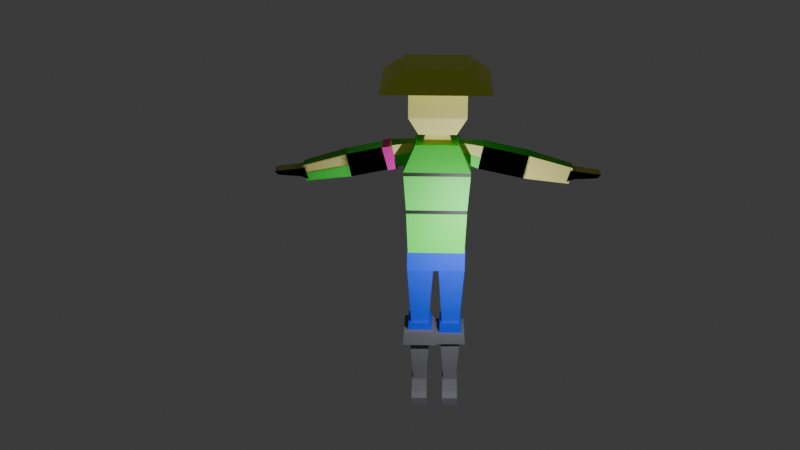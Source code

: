 # Source: CgaracterPoly.blend  (saved by Blender 4.0.36; exported with 4.5.12 LTS)
import bpy
from mathutils import Matrix  # noqa: F401  (used for matrix-valued properties, if any)

bpy.ops.wm.read_factory_settings(use_empty=True)
scene = bpy.context.scene
scene.name = 'Scene'

# ---- collections
col_collection = bpy.data.collections.new('Collection'); scene.collection.children.link(col_collection)

# ---- materials (node trees are filled in below, after node groups)
mat_main = bpy.data.materials.new('Main')
mat_main.use_transparent_shadow = False
mat_pantalon_002 = bpy.data.materials.new('Pantalon.002')
mat_pantalon_002.use_transparent_shadow = False
mat_jacket = bpy.data.materials.new('Jacket')
mat_jacket.use_transparent_shadow = False
mat_pelo = bpy.data.materials.new('Pelo')
mat_pelo.use_transparent_shadow = False
mat_sombrero = bpy.data.materials.new('Sombrero')
mat_sombrero.use_transparent_shadow = False
mat_botas = bpy.data.materials.new('Botas')
mat_botas.use_transparent_shadow = False
mat_cinta = bpy.data.materials.new('Cinta')
mat_cinta.use_transparent_shadow = False

# ---- material node trees
mat_main.use_nodes = True; mat_main.node_tree.nodes.clear()
_N = mat_main.node_tree.nodes; _L = mat_main.node_tree.links
n0 = _N.new('ShaderNodeBsdfPrincipled'); n0.name = 'BSDF Principista'; n0.location = (10, 300)
n0.inputs[0].default_value = (0.8012, 0.7729, 0.2539, 1.0)
n0.inputs[3].default_value = 1.45
n1 = _N.new('ShaderNodeOutputMaterial'); n1.name = 'Material'; n1.location = (300, 300)
_L.new(n0.outputs[0], n1.inputs[0])
n1.is_active_output = True
mat_pantalon_002.use_nodes = True; mat_pantalon_002.node_tree.nodes.clear()
_N = mat_pantalon_002.node_tree.nodes; _L = mat_pantalon_002.node_tree.links
n0 = _N.new('ShaderNodeBsdfPrincipled'); n0.name = 'BSDF Principista'; n0.location = (10, 300)
n0.inputs[0].default_value = (0.00864, 0.07064, 0.8006, 1.0)
n0.inputs[3].default_value = 1.45
n1 = _N.new('ShaderNodeOutputMaterial'); n1.name = 'Material'; n1.location = (300, 300)
_L.new(n0.outputs[0], n1.inputs[0])
n1.is_active_output = True
mat_jacket.use_nodes = True; mat_jacket.node_tree.nodes.clear()
_N = mat_jacket.node_tree.nodes; _L = mat_jacket.node_tree.links
n0 = _N.new('ShaderNodeBsdfPrincipled'); n0.name = 'BSDF Principista'; n0.location = (10, 300)
n0.inputs[0].default_value = (0.06506, 0.8005, 0.06897, 1.0)
n0.inputs[3].default_value = 1.45
n1 = _N.new('ShaderNodeOutputMaterial'); n1.name = 'Material'; n1.location = (300, 300)
_L.new(n0.outputs[0], n1.inputs[0])
n1.is_active_output = True
mat_pelo.use_nodes = True; mat_pelo.node_tree.nodes.clear()
_N = mat_pelo.node_tree.nodes; _L = mat_pelo.node_tree.links
n0 = _N.new('ShaderNodeBsdfPrincipled'); n0.name = 'BSDF Principista'; n0.location = (10, 300)
n0.inputs[0].default_value = (0.0, 0.0, 0.0, 1.0)
n0.inputs[3].default_value = 1.45
n1 = _N.new('ShaderNodeOutputMaterial'); n1.name = 'Material'; n1.location = (300, 300)
_L.new(n0.outputs[0], n1.inputs[0])
n1.is_active_output = True
mat_sombrero.use_nodes = True; mat_sombrero.node_tree.nodes.clear()
_N = mat_sombrero.node_tree.nodes; _L = mat_sombrero.node_tree.links
n0 = _N.new('ShaderNodeBsdfPrincipled'); n0.name = 'BSDF Principista'; n0.location = (10, 300)
n0.inputs[0].default_value = (0.8964, 1.0, 0.0953, 1.0)
n0.inputs[3].default_value = 1.45
n1 = _N.new('ShaderNodeOutputMaterial'); n1.name = 'Material'; n1.location = (300, 300)
_L.new(n0.outputs[0], n1.inputs[0])
n1.is_active_output = True
mat_botas.use_nodes = True; mat_botas.node_tree.nodes.clear()
_N = mat_botas.node_tree.nodes; _L = mat_botas.node_tree.links
n0 = _N.new('ShaderNodeBsdfPrincipled'); n0.name = 'BSDF Principista'; n0.location = (10, 300)
n0.inputs[0].default_value = (0.1688, 0.173, 0.1986, 1.0)
n0.inputs[3].default_value = 1.45
n1 = _N.new('ShaderNodeOutputMaterial'); n1.name = 'Material'; n1.location = (300, 300)
_L.new(n0.outputs[0], n1.inputs[0])
n1.is_active_output = True
mat_cinta.use_nodes = True; mat_cinta.node_tree.nodes.clear()
_N = mat_cinta.node_tree.nodes; _L = mat_cinta.node_tree.links
n0 = _N.new('ShaderNodeBsdfPrincipled'); n0.name = 'BSDF Principista'; n0.location = (10, 300)
n0.inputs[0].default_value = (0.8026, 0.008655, 0.4529, 1.0)
n0.inputs[3].default_value = 1.45
n1 = _N.new('ShaderNodeOutputMaterial'); n1.name = 'Material'; n1.location = (300, 300)
_L.new(n0.outputs[0], n1.inputs[0])
n1.is_active_output = True

# ---- world
world_world = bpy.data.worlds.new('World'); scene.world = world_world
world_world.use_nodes = True; world_world.node_tree.nodes.clear()
_N = world_world.node_tree.nodes; _L = world_world.node_tree.links
n0 = _N.new('ShaderNodeOutputWorld'); n0.name = 'World Output'; n0.location = (300, 300)
n1 = _N.new('ShaderNodeBackground'); n1.name = 'Background'; n1.location = (10, 300)
n1.inputs[0].default_value = (0.05088, 0.05088, 0.05088, 1.0)
_L.new(n1.outputs[0], n0.inputs[0])
n0.is_active_output = True
world_world.color = (0.05088, 0.05088, 0.05088)
world_world.use_sun_shadow = False
world_world.sun_shadow_jitter_overblur = 0.0

# ---- cameras
cam_c_mara = bpy.data.cameras.new('Cámara')

# ---- lights
light_light = bpy.data.lights.new('Light', 'POINT')
light_light.transmission_factor = 0.0
light_light.use_soft_falloff = False
light_light.energy = 1000.0
light_light.shadow_soft_size = 0.1
light_light.shadow_maximum_resolution = 0.006
light_light.use_absolute_resolution = True

# ---- meshes
me_cube = bpy.data.meshes.new('Cube')
me_cube.from_pydata([(0.5999, 0.6509, 1.141), (0.77, 0.8567, -1.141), (0.5999, -0.6509, 1.141), (0.77, -0.8567, -1.141), (-0.5999, 0.6509, 1.141), (-0.77, 0.8567, -1.141), (-0.5999, -0.6509, 1.141), (-0.77, -0.8567, -1.141), (0.9071, 1.0, 0.6282), (0.8162, 0.9148, -0.1966), (-0.8162, -0.9148, -0.1966), (-0.9071, -1.0, 0.6282), (0.9071, -1.0, 0.6282), (0.8162, -0.9148, -0.1966), (-0.9071, 1.0, 0.6282), (-0.8162, 0.9148, -0.1966), (-0.77, 0.0, -1.141), (0.5999, 0.0, 1.141), (-0.5999, 0.0, 1.141), (0.77, 0.0, -1.141), (0.8162, 0.0, -0.1966), (0.9071, 0.0, 0.6282), (-0.8162, 0.0, -0.1966), (-0.9071, 0.0, 0.6282), (0.2567, 0.8567, -1.141), (-0.2567, 0.8567, -1.141), (0.2, -0.6509, 1.141), (-0.2, -0.6509, 1.141), (-0.2567, -0.8567, -1.141), (0.2567, -0.8567, -1.141), (-0.2, 0.6509, 1.141), (0.2, 0.6509, 1.141), (-0.2721, 0.9148, -0.1966), (0.2721, 0.9148, -0.1966), (-0.3024, 1.0, 0.6282), (0.3024, 1.0, 0.6282), (0.2721, -0.9148, -0.1966), (-0.2721, -0.9148, -0.1966), (0.3024, -1.0, 0.6282), (-0.3024, -1.0, 0.6282), (0.2567, 0.0, -1.141), (-0.2567, 0.0, -1.141), (-0.2, 0.0, 1.141), (0.2, 0.0, 1.141), (0.2042, -0.5892, 0.7561), (0.2671, -3.939, 0.2907), (0.2042, -0.7039, 1.122), (0.2671, -4.043, 0.6235), (-0.2042, -0.5892, 0.7561), (-0.2671, -3.939, 0.2907), (-0.2042, -0.7039, 1.122), (-0.2671, -4.043, 0.6235), (0.3538, -1.219, 0.6084), (0.3538, -2.564, 0.4145), (-0.3538, -2.713, 0.8896), (-0.3538, -1.368, 1.083), (0.3538, -1.368, 1.083), (0.3538, -2.713, 0.8896), (-0.3538, -1.219, 0.6084), (-0.3538, -2.564, 0.4145), (-0.2671, -3.991, 0.4571), (0.2042, -0.6466, 0.9391), (-0.2042, -0.6466, 0.9391), (0.2671, -3.991, 0.4571), (0.3538, -2.638, 0.652), (0.3538, -1.293, 0.8459), (-0.3538, -2.638, 0.652), (-0.3538, -1.293, 0.8459), (0.08902, -3.939, 0.2907), (-0.08902, -3.939, 0.2907), (0.06805, -0.7039, 1.122), (-0.06805, -0.7039, 1.122), (-0.08902, -4.043, 0.6235), (0.08902, -4.043, 0.6235), (-0.06805, -0.5892, 0.7561), (0.06805, -0.5892, 0.7561), (-0.1179, -2.564, 0.4145), (0.1179, -2.564, 0.4145), (-0.1179, -1.219, 0.6084), (0.1179, -1.219, 0.6084), (0.1179, -2.713, 0.8896), (-0.1179, -2.713, 0.8896), (0.1179, -1.368, 1.083), (-0.1179, -1.368, 1.083), (0.08902, -3.991, 0.4571), (-0.08902, -3.991, 0.4571), (-0.06805, -0.6466, 0.9391), (0.06805, -0.6466, 0.9391), (-0.2755, -4.784, 0.4173), (-0.2755, -4.889, 0.4868), (-0.2755, -3.864, 0.3293), (-0.2755, -3.969, 0.5709), (0.2755, -4.784, 0.4173), (0.2755, -4.889, 0.4868), (0.2755, -3.864, 0.3293), (0.2755, -3.969, 0.5709), (-0.2755, -4.103, 0.3909), (-0.2755, -4.208, 0.5491), (0.2755, -4.103, 0.3909), (0.2755, -4.208, 0.5491), (-0.2755, -4.37, 0.3978), (0.2755, -4.475, 0.5247), (-0.2755, -4.475, 0.5247), (0.2755, -4.37, 0.3978), (0.1377, -3.864, 0.3293), (0.0, -3.864, 0.3293), (-0.1377, -3.864, 0.3293), (-0.1377, -3.969, 0.5709), (0.0, -3.969, 0.5709), (0.1377, -3.969, 0.5709), (-0.1377, -4.784, 0.4173), (0.0, -4.784, 0.4173), (0.1377, -4.784, 0.4173), (0.1377, -4.889, 0.4868), (0.0, -4.889, 0.4868), (-0.1377, -4.889, 0.4868), (-0.1377, -4.208, 0.5491), (0.0, -4.208, 0.5491), (0.1377, -4.208, 0.5491), (0.1377, -4.103, 0.3909), (0.0, -4.103, 0.3909), (-0.1377, -4.103, 0.3909), (-0.1377, -4.475, 0.5247), (0.0, -4.475, 0.5247), (0.1377, -4.475, 0.5247), (0.1377, -4.37, 0.3978), (0.0, -4.37, 0.3978), (-0.1377, -4.37, 0.3978), (-0.2042, -0.5892, 0.7561), (-0.2671, -3.939, 0.2907), (-0.2042, -0.7039, 1.122), (-0.2671, -4.043, 0.6235), (0.2042, -0.5892, 0.7561), (0.2671, -3.939, 0.2907), (0.2042, -0.7039, 1.122), (0.2671, -4.043, 0.6235), (-0.3538, -1.219, 0.6084), (-0.3538, -2.564, 0.4145), (0.3538, -2.713, 0.8896), (0.3538, -1.368, 1.083), (-0.3538, -1.368, 1.083), (-0.3538, -2.713, 0.8896), (0.3538, -1.219, 0.6084), (0.3538, -2.564, 0.4145), (0.2671, -3.991, 0.4571), (-0.2042, -0.6466, 0.9391), (0.2042, -0.6466, 0.9391), (-0.2671, -3.991, 0.4571), (-0.3538, -2.638, 0.652), (-0.3538, -1.293, 0.8459), (0.3538, -2.638, 0.652), (0.3538, -1.293, 0.8459), (-0.08902, -3.939, 0.2907), (0.08902, -3.939, 0.2907), (-0.06805, -0.7039, 1.122), (0.06805, -0.7039, 1.122), (0.08902, -4.043, 0.6235), (-0.08902, -4.043, 0.6235), (0.06805, -0.5892, 0.7561), (-0.06805, -0.5892, 0.7561), (0.1179, -2.564, 0.4145), (-0.1179, -2.564, 0.4145), (0.1179, -1.219, 0.6084), (-0.1179, -1.219, 0.6084), (-0.1179, -2.713, 0.8896), (0.1179, -2.713, 0.8896), (-0.1179, -1.368, 1.083), (0.1179, -1.368, 1.083), (-0.08902, -3.991, 0.4571), (0.08902, -3.991, 0.4571), (0.06805, -0.6466, 0.9391), (-0.06805, -0.6466, 0.9391), (0.2755, -4.784, 0.4173), (0.2755, -4.889, 0.4868), (0.2755, -3.864, 0.3293), (0.2755, -3.969, 0.5709), (-0.2755, -4.784, 0.4173), (-0.2755, -4.889, 0.4868), (-0.2755, -3.864, 0.3293), (-0.2755, -3.969, 0.5709), (0.2755, -4.103, 0.3909), (0.2755, -4.208, 0.5491), (-0.2755, -4.103, 0.3909), (-0.2755, -4.208, 0.5491), (0.2755, -4.37, 0.3978), (-0.2755, -4.475, 0.5247), (0.2755, -4.475, 0.5247), (-0.2755, -4.37, 0.3978), (-0.1377, -3.864, 0.3293), (0.1377, -3.864, 0.3293), (0.1377, -3.969, 0.5709), (-0.1377, -3.969, 0.5709), (0.1377, -4.784, 0.4173), (-0.1377, -4.784, 0.4173), (-0.1377, -4.889, 0.4868), (0.1377, -4.889, 0.4868), (0.1377, -4.208, 0.5491), (-0.1377, -4.208, 0.5491), (-0.1377, -4.103, 0.3909), (0.1377, -4.103, 0.3909), (0.1377, -4.475, 0.5247), (-0.1377, -4.475, 0.5247), (-0.1377, -4.37, 0.3978), (0.1377, -4.37, 0.3978), (0.2042, 0.5892, 0.7561), (0.2671, 3.939, 0.2907), (0.2042, 0.7039, 1.122), (0.2671, 4.043, 0.6235), (-0.2042, 0.5892, 0.7561), (-0.2671, 3.939, 0.2907), (-0.2042, 0.7039, 1.122), (-0.2671, 4.043, 0.6235), (0.3538, 1.219, 0.6084), (0.3538, 2.564, 0.4145), (-0.3538, 2.713, 0.8896), (-0.3538, 1.368, 1.083), (0.3538, 1.368, 1.083), (0.3538, 2.713, 0.8896), (-0.3538, 1.219, 0.6084), (-0.3538, 2.564, 0.4145), (-0.2671, 3.991, 0.4571), (0.2042, 0.6466, 0.9391), (-0.2042, 0.6466, 0.9391), (0.2671, 3.991, 0.4571), (0.3538, 2.638, 0.652), (0.3538, 1.293, 0.8459), (-0.3538, 2.638, 0.652), (-0.3538, 1.293, 0.8459), (0.08902, 3.939, 0.2907), (-0.08902, 3.939, 0.2907), (0.06805, 0.7039, 1.122), (-0.06805, 0.7039, 1.122), (-0.08902, 4.043, 0.6235), (0.08902, 4.043, 0.6235), (-0.06805, 0.5892, 0.7561), (0.06805, 0.5892, 0.7561), (-0.1179, 2.564, 0.4145), (0.1179, 2.564, 0.4145), (-0.1179, 1.219, 0.6084), (0.1179, 1.219, 0.6084), (0.1179, 2.713, 0.8896), (-0.1179, 2.713, 0.8896), (0.1179, 1.368, 1.083), (-0.1179, 1.368, 1.083), (0.08902, 3.991, 0.4571), (-0.08902, 3.991, 0.4571), (-0.06805, 0.6466, 0.9391), (0.06805, 0.6466, 0.9391), (-0.2755, 4.784, 0.4173), (-0.2755, 4.889, 0.4868), (-0.2755, 3.864, 0.3293), (-0.2755, 3.969, 0.5709), (0.2755, 4.784, 0.4173), (0.2755, 4.889, 0.4868), (0.2755, 3.864, 0.3293), (0.2755, 3.969, 0.5709), (-0.2755, 4.103, 0.3909), (-0.2755, 4.208, 0.5491), (0.2755, 4.103, 0.3909), (0.2755, 4.208, 0.5491), (-0.2755, 4.37, 0.3978), (0.2755, 4.475, 0.5247), (-0.2755, 4.475, 0.5247), (0.2755, 4.37, 0.3978), (0.1377, 3.864, 0.3293), (0.0, 3.864, 0.3293), (-0.1377, 3.864, 0.3293), (-0.1377, 3.969, 0.5709), (0.0, 3.969, 0.5709), (0.1377, 3.969, 0.5709), (-0.1377, 4.784, 0.4173), (0.0, 4.784, 0.4173), (0.1377, 4.784, 0.4173), (0.1377, 4.889, 0.4868), (0.0, 4.889, 0.4868), (-0.1377, 4.889, 0.4868), (-0.1377, 4.208, 0.5491), (0.0, 4.208, 0.5491), (0.1377, 4.208, 0.5491), (0.1377, 4.103, 0.3909), (0.0, 4.103, 0.3909), (-0.1377, 4.103, 0.3909), (-0.1377, 4.475, 0.5247), (0.0, 4.475, 0.5247), (0.1377, 4.475, 0.5247), (0.1377, 4.37, 0.3978), (0.0, 4.37, 0.3978), (-0.1377, 4.37, 0.3978), (-0.2042, 0.5892, 0.7561), (-0.267, 3.939, 0.2907), (-0.2042, 0.7039, 1.122), (-0.267, 4.043, 0.6235), (0.2042, 0.5892, 0.7561), (0.267, 3.939, 0.2907), (0.2042, 0.7039, 1.122), (0.267, 4.043, 0.6235), (-0.3538, 1.219, 0.6084), (-0.3538, 2.564, 0.4145), (0.3538, 2.713, 0.8896), (0.3538, 1.368, 1.083), (-0.3538, 1.368, 1.083), (-0.3538, 2.713, 0.8896), (0.3538, 1.219, 0.6084), (0.3538, 2.564, 0.4145), (0.267, 3.991, 0.4571), (-0.2042, 0.6466, 0.9391), (0.2042, 0.6466, 0.9391), (-0.267, 3.991, 0.4571), (-0.3538, 2.638, 0.652), (-0.3538, 1.293, 0.8459), (0.3538, 2.638, 0.652), (0.3538, 1.293, 0.8459), (-0.08902, 3.939, 0.2907), (0.08902, 3.939, 0.2907), (-0.06805, 0.7039, 1.122), (0.06805, 0.7039, 1.122), (0.08902, 4.043, 0.6235), (-0.08902, 4.043, 0.6235), (0.06805, 0.5892, 0.7561), (-0.06805, 0.5892, 0.7561), (0.1179, 2.564, 0.4145), (-0.1179, 2.564, 0.4145), (0.1179, 1.219, 0.6084), (-0.1179, 1.219, 0.6084), (-0.1179, 2.713, 0.8896), (0.1179, 2.713, 0.8896), (-0.1179, 1.368, 1.083), (0.1179, 1.368, 1.083), (-0.08902, 3.991, 0.4571), (0.08902, 3.991, 0.4571), (0.06805, 0.6466, 0.9391), (-0.06805, 0.6466, 0.9391), (0.2755, 4.784, 0.4173), (0.2755, 4.889, 0.4868), (0.2755, 3.864, 0.3293), (0.2755, 3.969, 0.5709), (-0.2755, 4.784, 0.4173), (-0.2755, 4.889, 0.4868), (-0.2755, 3.864, 0.3293), (-0.2755, 3.969, 0.5709), (0.2755, 4.103, 0.3909), (0.2755, 4.208, 0.5491), (-0.2755, 4.103, 0.3909), (-0.2755, 4.208, 0.5491), (0.2755, 4.37, 0.3978), (-0.2755, 4.475, 0.5247), (0.2755, 4.475, 0.5247), (-0.2755, 4.37, 0.3978), (-0.1377, 3.864, 0.3293), (0.1377, 3.864, 0.3293), (0.1377, 3.969, 0.5709), (-0.1377, 3.969, 0.5709), (0.1377, 4.784, 0.4173), (-0.1377, 4.784, 0.4173), (-0.1377, 4.889, 0.4868), (0.1377, 4.889, 0.4868), (0.1377, 4.208, 0.5491), (-0.1377, 4.208, 0.5491), (-0.1377, 4.103, 0.3909), (0.1377, 4.103, 0.3909), (0.1377, 4.475, 0.5247), (-0.1377, 4.475, 0.5247), (-0.1377, 4.37, 0.3978), (0.1377, 4.37, 0.3978), (0.5445, -0.07408, -1.533), (0.2391, -0.2875, -4.291), (0.5445, -0.8903, -1.533), (0.2391, -0.6769, -4.291), (-0.5445, -0.07408, -1.533), (-0.2391, -0.2875, -4.291), (-0.5445, -0.8903, -1.533), (-0.2391, -0.6769, -4.291), (0.3664, -0.2075, -2.853), (0.3052, -0.1758, -3.349), (-0.4298, -0.7886, -3.349), (-0.3664, -0.7568, -2.853), (0.3664, -0.7568, -2.853), (0.3052, -0.7886, -3.349), (-0.3664, -0.2075, -2.853), (-0.4298, -0.1758, -3.349), (-0.2391, -0.4822, -4.291), (0.5445, -0.4822, -1.533), (-0.5445, -0.4822, -1.533), (0.2391, -0.4822, -4.291), (0.3052, -0.4822, -3.349), (0.3664, -0.4822, -2.853), (-0.4298, -0.4822, -3.349), (-0.3664, -0.4822, -2.853), (0.05232, -0.7212, -4.576), (0.05232, -0.7212, -4.252), (0.05232, -0.2431, -4.576), (0.05232, -0.2431, -4.252), (1.174, -0.7212, -4.576), (0.8861, -0.7212, -4.346), (1.174, -0.2431, -4.576), (0.8861, -0.2431, -4.346), (0.8324, -0.2431, -4.576), (0.8324, -0.2431, -4.346), (0.8324, -0.7212, -4.576), (0.8324, -0.7212, -4.346), (0.05232, -0.7212, -4.414), (0.05232, -0.2431, -4.414), (1.174, -0.2431, -4.414), (1.174, -0.7212, -4.414), (0.8324, -0.7212, -4.414), (0.8324, -0.2431, -4.414), (-0.2567, -0.7212, -4.576), (-0.2567, -0.7212, -4.252), (-0.2567, -0.2431, -4.576), (-0.2567, -0.2431, -4.252), (0.2567, -0.7212, -4.576), (0.2567, -0.7212, -4.252), (0.2567, -0.2431, -4.576), (0.2567, -0.2431, -4.252), (0.5445, 0.07408, -1.533), (0.2391, 0.2875, -4.291), (0.5445, 0.8903, -1.533), (0.2391, 0.6769, -4.291), (-0.5445, 0.07408, -1.533), (-0.2391, 0.2875, -4.291), (-0.5445, 0.8903, -1.533), (-0.2391, 0.6769, -4.291), (0.3664, 0.2075, -2.853), (0.3052, 0.1758, -3.349), (-0.4298, 0.7886, -3.349), (-0.3664, 0.7568, -2.853), (0.3664, 0.7568, -2.853), (0.3052, 0.7886, -3.349), (-0.3664, 0.2075, -2.853), (-0.4298, 0.1758, -3.349), (-0.2391, 0.4822, -4.291), (0.5445, 0.4822, -1.533), (-0.5445, 0.4822, -1.533), (0.2391, 0.4822, -4.291), (0.3052, 0.4822, -3.349), (0.3664, 0.4822, -2.853), (-0.4298, 0.4822, -3.349), (-0.3664, 0.4822, -2.853), (0.05232, 0.7212, -4.576), (0.05232, 0.7212, -4.252), (0.05232, 0.2431, -4.576), (0.05232, 0.2431, -4.252), (1.174, 0.7212, -4.576), (0.8861, 0.7212, -4.346), (1.174, 0.2431, -4.576), (0.8861, 0.2431, -4.346), (0.8324, 0.2431, -4.576), (0.8324, 0.2431, -4.346), (0.8324, 0.7212, -4.576), (0.8324, 0.7212, -4.346), (0.05232, 0.7212, -4.414), (0.05232, 0.2431, -4.414), (1.174, 0.2431, -4.414), (1.174, 0.7212, -4.414), (0.8324, 0.7212, -4.414), (0.8324, 0.2431, -4.414), (-0.2567, 0.7212, -4.576), (-0.2567, 0.7212, -4.252), (-0.2567, 0.2431, -4.576), (-0.2567, 0.2431, -4.252), (0.2567, 0.7212, -4.576), (0.2567, 0.7212, -4.252), (0.2567, 0.2431, -4.576), (0.2567, 0.2431, -4.252), (-0.6807, -0.8836, -1.572), (-0.6807, -0.8836, -1.101), (-0.6807, 0.8836, -1.572), (-0.6807, 0.8836, -1.101), (0.6807, -0.8836, -1.572), (0.6807, -0.8836, -1.101), (0.6807, 0.8836, -1.572), (0.6807, 0.8836, -1.101), (-0.6807, 0.0, -1.572), (-0.6807, 0.0, -1.101), (0.6807, 0.0, -1.572), (0.6807, 0.0, -1.101), (-0.6807, -0.8836, -1.337), (-0.6807, 0.8836, -1.337), (0.6807, 0.8836, -1.337), (0.6807, -0.8836, -1.337), (0.6807, 0.0, -1.337), (-0.6807, 0.0, -1.337), (0.0, 0.8836, -1.572), (0.0, 0.8836, -1.101), (0.0, -0.8836, -1.572), (0.0, -0.8836, -1.101), (0.0, 0.0, -1.101), (0.0, 0.0, -1.572), (0.0, -0.8836, -1.337), (0.0, 0.8836, -1.337), (-0.5071, -0.4723, 1.052), (-0.3664, -0.3412, 1.359), (-0.5071, 0.4723, 1.052), (-0.3664, 0.3412, 1.359), (0.5071, -0.4723, 1.052), (0.3664, -0.3412, 1.359), (0.5071, 0.4723, 1.052), (0.3664, 0.3412, 1.359), (0.6609, 0.6155, 2.594), (0.6022, 0.5608, 1.364), (-1.176, -1.053, 2.72), (0.6022, -0.5608, 1.364), (0.5834, 0.5375, 2.72), (-0.6022, 0.5608, 1.364), (0.2029, 0.5375, 2.72), (-0.6022, -0.5608, 1.364), (0.9176, 0.8546, 2.332), (0.9176, 0.8546, 2.042), (0.9176, 0.8546, 1.752), (-0.9176, -0.8546, 1.752), (-0.9176, -0.8546, 2.332), (0.9176, -0.8546, 2.332), (0.9176, -0.8546, 2.042), (0.9176, -0.8546, 1.752), (-0.9176, 0.8546, 2.332), (-0.9176, 0.8546, 2.042), (-0.9176, 0.8546, 1.752), (-0.6022, 0.0, 1.364), (0.6609, 0.0, 2.594), (-0.5581, 0.5375, 2.72), (0.6022, 0.0, 1.364), (0.9176, 1.21e-09, 1.752), (0.9176, 1.21e-09, 2.042), (0.9176, 1.21e-09, 2.332), (-0.9176, 1.21e-09, 1.752), (-0.9176, 1.21e-09, 2.042), (-0.9176, 1.21e-09, 2.332), (0.2007, 0.5608, 1.364), (-0.2007, 0.5608, 1.364), (-0.5581, 0.00589, 2.72), (0.5834, -0.5257, 2.72), (-0.2007, -0.5608, 1.364), (0.2007, -0.5608, 1.364), (0.5834, 0.00589, 2.72), (-0.5581, -0.5257, 2.72), (-0.3059, 0.8546, 1.752), (0.3059, 0.8546, 1.752), (-0.3059, 0.8546, 2.042), (0.3059, 0.8546, 2.042), (-0.3059, 0.8546, 2.332), (0.3059, 0.8546, 2.332), (0.3059, -0.8546, 1.752), (-0.3059, -0.8546, 1.752), (0.3059, -0.8546, 2.042), (0.3059, -0.8546, 2.332), (-0.3059, -0.8546, 2.332), (0.2007, 0.0, 1.364), (-0.2007, 0.0, 1.364), (-0.1776, -0.5257, 2.72), (-0.4519, -1.053, 2.72), (0.6609, 0.6155, 2.594), (0.9176, 0.8546, 2.332), (0.6609, 0.0, 2.594), (0.9176, 1.21e-09, 2.332), (-1.865, -1.681, 2.332), (-1.376, -1.226, 2.594), (-0.5379, -1.226, 2.594), (1.139, -0.05529, 2.594), (1.139, -1.226, 2.594), (-1.376, -0.05529, 2.594), (-1.376, 1.116, 2.594), (0.3004, 1.116, 2.594), (1.139, 1.116, 2.594), (1.627, 1.571, 2.332), (1.627, -1.681, 2.332), (-1.865, 1.571, 2.332), (0.4632, 1.571, 2.332), (1.627, -0.05529, 2.332), (-1.865, -0.05529, 2.332), (-0.7007, -1.681, 2.332), (0.3004, -1.226, 2.594), (-0.5379, 1.116, 2.594), (-0.7007, 1.571, 2.332), (0.4632, -1.681, 2.332), (1.139, 1.116, 2.594), (1.627, 1.571, 2.332), (1.139, -0.05529, 2.594), (1.627, -0.05529, 2.332), (-0.4519, -1.053, 2.594), (-0.3965, 0.1924, -3.089), (0.3373, 0.7719, -3.089), (0.5834, 0.00589, 2.594), (-0.3965, 0.7719, -3.089), (0.3373, 0.1924, -3.089), (0.347, -0.4822, -3.01), (-0.3865, -0.4822, -3.01), (0.5834, 0.5375, 2.594), (-1.176, -1.053, 2.594), (-0.3865, -0.1975, -3.01), (0.347, -0.7669, -3.01), (-0.3865, -0.7669, -3.01), (0.347, -0.1975, -3.01), (0.2721, 0.9696, 2.594), (-1.176, 0.9696, 2.594), (0.5834, 0.5375, 2.594), (0.5834, 0.00589, 2.594), (-0.4519, 0.9696, 2.594), (0.9961, -0.04186, 2.594), (0.9961, -1.053, 2.594), (-1.176, -0.04186, 2.594), (0.9961, 0.9696, 2.594), (0.2721, -1.053, 2.594), (0.9961, 0.9696, 2.594), (0.9961, -0.04186, 2.594), (0.2029, 0.00589, 2.72), (0.2029, -0.5257, 2.72), (-0.1776, 0.5375, 2.72), (-0.1776, 0.00589, 2.72), (0.2721, 0.9696, 2.72), (-1.176, 0.9696, 2.72), (0.5834, 0.5375, 2.72), (0.5834, 0.00589, 2.72), (-0.4519, 0.9696, 2.72), (0.9961, -0.04186, 2.72), (0.9961, -1.053, 2.72), (-1.176, -0.04186, 2.72), (0.9961, 0.9696, 2.72), (0.2721, -1.053, 2.72), (0.9961, 0.9696, 2.72), (0.9961, -0.04186, 2.72), (-0.3965, 0.4822, -3.089), (0.3373, 0.4822, -3.089), (0.3437, -0.4822, -3.01), (-0.3831, -0.4822, -3.01), (-0.3831, -0.2001, -3.01), (0.3437, -0.7643, -3.01), (-0.3831, -0.7643, -3.01), (0.3437, -0.2001, -3.01), (-0.5008, -0.8534, -3.01), (-0.4747, -0.8402, -2.853), (-0.4747, -0.1241, -2.853), (0.4807, -0.1241, -2.853), (0.4807, -0.4822, -2.853), (0.4807, -0.8402, -2.853), (-0.4747, -0.4822, -2.853), (-0.5008, -0.4822, -3.01), (0.4554, -0.111, -3.01), (0.4554, -0.4822, -3.01), (-0.5008, -0.111, -3.01), (0.4554, -0.8534, -3.01), (-0.4815, 0.8365, -3.089), (-0.4447, 0.818, -2.853), (-0.4447, 0.1464, -2.853), (0.4513, 0.1464, -2.853), (0.4513, 0.4822, -2.853), (0.4513, 0.818, -2.853), (-0.4447, 0.4822, -2.853), (0.4158, 0.1279, -3.089), (0.4158, 0.8365, -3.089), (-0.4815, 0.1279, -3.089), (-0.4815, 0.4822, -3.089), (0.4158, 0.4822, -3.089), (0.6321, 0.01171, -3.01), (0.5596, 0.0494, -3.349), (0.6321, -0.9761, -3.01), (0.5596, -1.014, -3.349), (-0.6403, 0.01171, -3.01), (-0.7154, 0.0494, -3.349), (0.5596, -0.4822, -3.349), (-0.7154, -0.4822, -3.349), (-0.7154, -1.014, -3.349), (-0.6403, -0.4822, -3.01), (0.6321, -0.4822, -3.01), (-0.6403, -0.9761, -3.01), (0.3334, 0.7719, -3.088), (0.3013, 0.7886, -3.348), (0.3013, 0.4822, -3.348), (0.3334, 0.4822, -3.088), (0.5135, -0.004567, -3.089), (0.462, -0.03131, -3.349), (0.5135, 0.9241, -3.089), (0.462, 0.9508, -3.349), (-0.6624, -0.004567, -3.089), (-0.7157, -0.03131, -3.349), (-0.7157, 0.4597, -3.349), (-0.7157, 0.9508, -3.349), (0.462, 0.4597, -3.349), (-0.6624, 0.4597, -3.089), (0.5135, 0.4597, -3.089), (-0.6624, 0.9241, -3.089), (0.5072, 0.9241, -3.088), (0.4557, 0.9508, -3.348), (0.4557, 0.4597, -3.348), (0.5072, 0.4597, -3.088), (0.8123, 0.91, -0.2761), (0.8123, -0.91, -0.2761), (-0.8123, 0.91, -0.2761), (-0.8123, -0.91, -0.2761), (-0.8123, 0.0, -0.2761), (0.8123, 0.0, -0.2761), (0.2708, -0.91, -0.2761), (-0.2708, -0.91, -0.2761), (-0.2708, 0.91, -0.2761), (0.2708, 0.91, -0.2761), (0.8982, 0.9916, 0.5472), (-0.8982, -0.9916, 0.5472), (0.8982, -0.9916, 0.5472), (-0.8982, 0.9916, 0.5472), (-0.8982, 0.0, 0.5472), (0.8982, 0.0, 0.5472), (0.2994, -0.9916, 0.5472), (-0.2994, -0.9916, 0.5472), (-0.2994, 0.9916, 0.5472), (0.2994, 0.9916, 0.5472), (-0.3538, -1.453, 0.5747), (0.3538, -1.601, 1.05), (-0.3538, -1.601, 1.05), (0.3538, -1.453, 0.5747), (0.3538, -1.527, 0.8122), (-0.3538, -1.527, 0.8122), (-0.1179, -1.601, 1.05), (0.1179, -1.601, 1.05), (0.1179, -1.453, 0.5747), (-0.1179, -1.453, 0.5747), (0.4401, -1.648, 1.05), (0.4401, -1.358, 1.083), (-0.1467, -1.172, 0.6084), (-0.4401, -1.172, 0.6084), (-0.4401, -1.265, 0.8459), (-0.4401, -1.358, 1.083), (0.4401, -1.265, 0.8459), (0.4401, -1.172, 0.6084), (0.1467, -1.358, 1.083), (0.1467, -1.172, 0.6084), (-0.1467, -1.358, 1.083), (-0.4401, -1.463, 0.5747), (-0.4401, -1.648, 1.05), (0.4401, -1.463, 0.5747), (0.4401, -1.555, 0.8122), (-0.4401, -1.555, 0.8122), (-0.1467, -1.648, 1.05), (0.1467, -1.648, 1.05), (0.1467, -1.463, 0.5747), (-0.1467, -1.463, 0.5747), (0.4468, -1.655, 1.05), (0.4468, -1.351, 1.083), (0.14, -1.351, 1.083), (0.14, -1.655, 1.05), (-0.9128, -0.8523, 1.752), (-0.9128, -0.8523, 2.042), (-0.9128, -0.8523, 2.332), (-0.3074, -0.8523, 1.752), (-0.3074, -0.8523, 2.042), (-0.3074, -0.8523, 2.332), (-0.9128, -0.006642, 1.752), (-0.9128, -0.006642, 2.042), (-0.9128, -0.006642, 2.332), (0.2979, -0.8523, 1.752), (0.2979, -0.8523, 2.042), (0.2979, -0.8523, 2.332)], [], [(42, 18, 6, 27), (39, 27, 6, 11), (23, 18, 4, 14), (40, 19, 3, 29), (21, 17, 2, 12), (35, 31, 0, 8), (693, 33, 9, 684), (703, 35, 8, 694), (689, 20, 13, 685), (699, 21, 12, 696), (688, 22, 15, 686), (698, 23, 14, 697), (691, 37, 10, 687), (701, 39, 11, 695), (695, 11, 23, 698), (687, 10, 22, 688), (694, 8, 21, 699), (684, 9, 20, 689), (8, 0, 17, 21), (24, 1, 19, 40), (11, 6, 18, 23), (30, 4, 18, 42), (0, 31, 43, 17), (31, 30, 42, 43), (5, 25, 41, 16), (25, 24, 40, 41), (696, 12, 38, 700), (700, 38, 39, 701), (685, 13, 36, 690), (690, 36, 37, 691), (697, 14, 34, 702), (702, 34, 35, 703), (686, 15, 32, 692), (692, 32, 33, 693), (14, 4, 30, 34), (34, 30, 31, 35), (16, 41, 28, 7), (41, 40, 29, 28), (12, 2, 26, 38), (38, 26, 27, 39), (17, 43, 26, 2), (43, 42, 27, 26), (86, 62, 50, 71), (83, 71, 50, 55), (67, 62, 48, 58), (84, 63, 47, 73), (65, 61, 46, 56), (79, 75, 44, 52), (68, 77, 53, 45), (77, 79, 52, 53), (63, 64, 57, 47), (64, 65, 56, 57), (60, 66, 59, 49), (66, 67, 58, 59), (72, 81, 54, 51), (81, 83, 55, 54), (54, 55, 67, 66), (51, 54, 66, 60), (53, 52, 65, 64), (45, 53, 64, 63), (52, 44, 61, 65), (68, 45, 63, 84), (55, 50, 62, 67), (74, 48, 62, 86), (44, 75, 87, 61), (75, 74, 86, 87), (49, 69, 85, 60), (69, 68, 84, 85), (57, 56, 82, 80), (80, 82, 83, 81), (47, 57, 80, 73), (73, 80, 81, 72), (59, 58, 78, 76), (76, 78, 79, 77), (49, 59, 76, 69), (69, 76, 77, 68), (58, 48, 74, 78), (78, 74, 75, 79), (60, 85, 72, 51), (85, 84, 73, 72), (56, 46, 70, 82), (82, 70, 71, 83), (61, 87, 70, 46), (87, 86, 71, 70), (96, 97, 91, 90), (104, 109, 95, 94), (103, 101, 93, 92), (110, 115, 89, 88), (125, 103, 92, 112), (122, 102, 89, 115), (107, 91, 97, 116), (104, 94, 98, 119), (94, 95, 99, 98), (100, 102, 97, 96), (88, 89, 102, 100), (116, 97, 102, 122), (119, 98, 103, 125), (98, 99, 101, 103), (96, 121, 127, 100), (121, 120, 126, 127), (120, 119, 125, 126), (99, 118, 124, 101), (118, 117, 123, 124), (117, 116, 122, 123), (90, 106, 121, 96), (106, 105, 120, 121), (105, 104, 119, 120), (95, 109, 118, 99), (109, 108, 117, 118), (108, 107, 116, 117), (101, 124, 113, 93), (124, 123, 114, 113), (123, 122, 115, 114), (100, 127, 110, 88), (127, 126, 111, 110), (126, 125, 112, 111), (92, 93, 113, 112), (112, 113, 114, 111), (111, 114, 115, 110), (90, 91, 107, 106), (106, 107, 108, 105), (105, 108, 109, 104), (170, 155, 134, 146), (167, 139, 134, 155), (151, 142, 132, 146), (168, 157, 131, 147), (149, 140, 130, 145), (163, 136, 128, 159), (152, 129, 137, 161), (163, 162, 723, 716), (147, 131, 141, 148), (711, 705, 714, 731), (144, 133, 143, 150), (142, 151, 720, 721), (156, 135, 138, 165), (162, 142, 721, 723), (705, 708, 728, 714), (135, 144, 150, 138), (704, 709, 729, 725), (129, 147, 148, 137), (136, 149, 145, 128), (152, 168, 147, 129), (139, 151, 146, 134), (158, 170, 146, 132), (128, 145, 171, 159), (159, 171, 170, 158), (133, 144, 169, 153), (153, 169, 168, 152), (140, 149, 718, 719), (706, 710, 730, 726), (131, 157, 164, 141), (157, 156, 165, 164), (167, 166, 724, 722), (710, 711, 731, 730), (133, 153, 160, 143), (153, 152, 161, 160), (142, 162, 158, 132), (162, 163, 159, 158), (144, 135, 156, 169), (169, 156, 157, 168), (140, 166, 154, 130), (166, 167, 155, 154), (145, 130, 154, 171), (171, 154, 155, 170), (180, 174, 175, 181), (188, 178, 179, 191), (187, 176, 177, 185), (192, 172, 173, 195), (202, 193, 176, 187), (200, 195, 173, 186), (190, 196, 181, 175), (188, 198, 182, 178), (178, 182, 183, 179), (184, 180, 181, 186), (172, 184, 186, 173), (196, 200, 186, 181), (198, 202, 187, 182), (182, 187, 185, 183), (180, 184, 203, 199), (199, 203, 126, 120), (120, 126, 202, 198), (183, 185, 201, 197), (197, 201, 123, 117), (117, 123, 200, 196), (174, 180, 199, 189), (189, 199, 120, 105), (105, 120, 198, 188), (179, 183, 197, 191), (191, 197, 117, 108), (108, 117, 196, 190), (185, 177, 194, 201), (201, 194, 114, 123), (123, 114, 195, 200), (184, 172, 192, 203), (203, 192, 111, 126), (126, 111, 193, 202), (176, 193, 194, 177), (193, 111, 114, 194), (111, 192, 195, 114), (174, 189, 190, 175), (189, 105, 108, 190), (105, 188, 191, 108), (246, 231, 210, 222), (243, 215, 210, 231), (227, 218, 208, 222), (244, 233, 207, 223), (225, 216, 206, 221), (239, 212, 204, 235), (228, 205, 213, 237), (237, 213, 212, 239), (223, 207, 217, 224), (224, 217, 216, 225), (220, 209, 219, 226), (226, 219, 218, 227), (232, 211, 214, 241), (241, 214, 215, 243), (214, 226, 227, 215), (211, 220, 226, 214), (213, 224, 225, 212), (205, 223, 224, 213), (212, 225, 221, 204), (228, 244, 223, 205), (215, 227, 222, 210), (234, 246, 222, 208), (204, 221, 247, 235), (235, 247, 246, 234), (209, 220, 245, 229), (229, 245, 244, 228), (217, 240, 242, 216), (240, 241, 243, 242), (207, 233, 240, 217), (233, 232, 241, 240), (219, 236, 238, 218), (236, 237, 239, 238), (209, 229, 236, 219), (229, 228, 237, 236), (218, 238, 234, 208), (238, 239, 235, 234), (220, 211, 232, 245), (245, 232, 233, 244), (216, 242, 230, 206), (242, 243, 231, 230), (221, 206, 230, 247), (247, 230, 231, 246), (256, 250, 251, 257), (264, 254, 255, 269), (263, 252, 253, 261), (270, 248, 249, 275), (285, 272, 252, 263), (282, 275, 249, 262), (267, 276, 257, 251), (264, 279, 258, 254), (254, 258, 259, 255), (260, 256, 257, 262), (248, 260, 262, 249), (276, 282, 262, 257), (279, 285, 263, 258), (258, 263, 261, 259), (256, 260, 287, 281), (281, 287, 286, 280), (280, 286, 285, 279), (259, 261, 284, 278), (278, 284, 283, 277), (277, 283, 282, 276), (250, 256, 281, 266), (266, 281, 280, 265), (265, 280, 279, 264), (255, 259, 278, 269), (269, 278, 277, 268), (268, 277, 276, 267), (261, 253, 273, 284), (284, 273, 274, 283), (283, 274, 275, 282), (260, 248, 270, 287), (287, 270, 271, 286), (286, 271, 272, 285), (252, 272, 273, 253), (272, 271, 274, 273), (271, 270, 275, 274), (250, 266, 267, 251), (266, 265, 268, 267), (265, 264, 269, 268), (330, 306, 294, 315), (327, 315, 294, 299), (311, 306, 292, 302), (328, 307, 291, 317), (309, 305, 290, 300), (323, 319, 288, 296), (312, 321, 297, 289), (321, 323, 296, 297), (307, 308, 301, 291), (308, 309, 300, 301), (304, 310, 303, 293), (310, 311, 302, 303), (316, 325, 298, 295), (325, 327, 299, 298), (298, 299, 311, 310), (295, 298, 310, 304), (297, 296, 309, 308), (289, 297, 308, 307), (296, 288, 305, 309), (312, 289, 307, 328), (299, 294, 306, 311), (318, 292, 306, 330), (288, 319, 331, 305), (319, 318, 330, 331), (293, 313, 329, 304), (313, 312, 328, 329), (301, 300, 326, 324), (324, 326, 327, 325), (291, 301, 324, 317), (317, 324, 325, 316), (303, 302, 322, 320), (320, 322, 323, 321), (293, 303, 320, 313), (313, 320, 321, 312), (302, 292, 318, 322), (322, 318, 319, 323), (304, 329, 316, 295), (329, 328, 317, 316), (300, 290, 314, 326), (326, 314, 315, 327), (305, 331, 314, 290), (331, 330, 315, 314), (340, 341, 335, 334), (348, 351, 339, 338), (347, 345, 337, 336), (352, 355, 333, 332), (362, 347, 336, 353), (360, 346, 333, 355), (350, 335, 341, 356), (348, 338, 342, 358), (338, 339, 343, 342), (344, 346, 341, 340), (332, 333, 346, 344), (356, 341, 346, 360), (358, 342, 347, 362), (342, 343, 345, 347), (340, 359, 363, 344), (359, 280, 286, 363), (280, 358, 362, 286), (343, 357, 361, 345), (357, 277, 283, 361), (277, 356, 360, 283), (334, 349, 359, 340), (349, 265, 280, 359), (265, 348, 358, 280), (339, 351, 357, 343), (351, 268, 277, 357), (268, 350, 356, 277), (345, 361, 354, 337), (361, 283, 274, 354), (283, 360, 355, 274), (344, 363, 352, 332), (363, 286, 271, 352), (286, 362, 353, 271), (336, 337, 354, 353), (353, 354, 274, 271), (271, 274, 355, 352), (334, 335, 350, 349), (349, 350, 268, 265), (265, 268, 351, 348), (381, 382, 370, 366), (376, 366, 370, 375), (387, 382, 368, 378), (380, 383, 367, 371), (385, 381, 366, 376), (378, 368, 364, 372), (369, 379, 373, 365), (591, 588, 638, 636), (383, 384, 377, 367), (585, 590, 628, 635), (380, 386, 379, 369), (387, 378, 630, 634), (367, 377, 374, 371), (375, 387, 634, 629), (589, 584, 637, 639), (371, 374, 386, 380), (378, 372, 631, 630), (365, 373, 384, 383), (372, 364, 381, 385), (369, 365, 383, 380), (375, 370, 382, 387), (364, 368, 382, 381), (400, 389, 391, 401), (405, 397, 395, 402), (402, 395, 393, 403), (404, 399, 389, 400), (396, 394, 392, 398), (397, 391, 389, 399), (395, 397, 399, 393), (390, 396, 398, 388), (403, 393, 399, 404), (401, 391, 397, 405), (390, 401, 405, 396), (392, 403, 404, 398), (398, 404, 400, 388), (394, 402, 403, 392), (396, 405, 402, 394), (388, 400, 401, 390), (406, 407, 409, 408), (408, 409, 413, 412), (412, 413, 411, 410), (410, 411, 407, 406), (408, 412, 410, 406), (413, 409, 407, 411), (431, 416, 420, 432), (426, 425, 420, 416), (437, 428, 418, 432), (430, 421, 417, 433), (435, 426, 416, 431), (428, 422, 414, 418), (419, 415, 423, 429), (425, 426, 645, 641), (433, 417, 427, 434), (621, 580, 648, 651), (430, 419, 429, 436), (426, 435, 644, 645), (417, 421, 424, 427), (435, 422, 643, 644), (583, 621, 651, 647), (421, 430, 436, 424), (620, 579, 649, 650), (415, 433, 434, 423), (422, 435, 431, 414), (419, 430, 433, 415), (425, 437, 432, 420), (414, 431, 432, 418), (450, 451, 441, 439), (455, 452, 445, 447), (452, 453, 443, 445), (454, 450, 439, 449), (446, 448, 442, 444), (447, 449, 439, 441), (445, 443, 449, 447), (440, 438, 448, 446), (453, 454, 449, 443), (451, 455, 447, 441), (440, 446, 455, 451), (442, 448, 454, 453), (448, 438, 450, 454), (444, 442, 453, 452), (446, 444, 452, 455), (438, 440, 451, 450), (456, 458, 459, 457), (458, 462, 463, 459), (462, 460, 461, 463), (460, 456, 457, 461), (458, 456, 460, 462), (463, 461, 457, 459), (481, 473, 467, 477), (489, 483, 471, 478), (480, 475, 469, 479), (488, 485, 465, 476), (487, 474, 468, 484), (486, 473, 465, 485), (483, 467, 473, 486), (482, 470, 474, 487), (478, 471, 475, 480), (476, 465, 473, 481), (464, 476, 481, 472), (470, 478, 480, 474), (484, 488, 476, 464), (474, 480, 479, 468), (482, 489, 478, 470), (472, 481, 477, 466), (466, 477, 489, 482), (468, 479, 488, 484), (466, 482, 487, 472), (471, 483, 486, 475), (475, 486, 485, 469), (472, 487, 484, 464), (479, 469, 485, 488), (477, 467, 483, 489), (490, 491, 493, 492), (492, 493, 497, 496), (496, 497, 495, 494), (494, 495, 491, 490), (492, 496, 494, 490), (497, 493, 491, 495), (570, 558, 598, 601), (574, 550, 594, 602), (555, 556, 578, 587), (546, 520, 501, 532), (511, 523, 567, 564), (498, 550, 574, 562), (527, 536, 508, 499), (536, 538, 507, 508), (538, 540, 506, 507), (520, 521, 513, 501), (521, 522, 512, 513), (522, 523, 511, 512), (517, 524, 516, 503), (524, 525, 515, 516), (525, 526, 514, 515), (531, 542, 509, 505), (542, 541, 747, 741), (525, 524, 744, 745), (509, 542, 741, 738), (543, 544, 749, 748), (505, 509, 524, 517), (507, 506, 523, 522), (508, 507, 522, 521), (499, 508, 521, 520), (523, 506, 551, 553), (527, 499, 520, 546), (550, 552, 595, 594), (576, 574, 602, 603), (518, 498, 586, 581), (552, 576, 603, 595), (503, 528, 547, 517), (528, 527, 546, 547), (512, 511, 544, 543), (524, 509, 738, 744), (513, 512, 543, 541), (526, 525, 745, 746), (501, 513, 541, 532), (532, 541, 542, 531), (515, 514, 539, 537), (537, 539, 540, 538), (516, 515, 537, 535), (535, 537, 538, 536), (503, 516, 535, 528), (528, 535, 536, 527), (559, 555, 587, 599), (510, 545, 569, 554), (517, 547, 531, 505), (547, 546, 532, 531), (523, 553, 577, 567), (551, 506, 563, 575), (561, 571, 596, 592), (562, 561, 592, 600), (506, 540, 566, 563), (557, 518, 581, 597), (571, 560, 593, 596), (498, 518, 552, 550), (569, 556, 555, 554), (568, 559, 560, 565), (567, 557, 558, 564), (566, 561, 562, 563), (554, 555, 559, 568), (565, 560, 571, 572), (572, 571, 561, 566), (564, 558, 570, 573), (573, 570, 556, 569), (575, 574, 576, 577), (563, 562, 574, 575), (557, 567, 577, 576), (552, 518, 557, 576), (544, 511, 564, 573), (526, 510, 554, 568), (545, 544, 573, 569), (560, 559, 599, 593), (556, 570, 601, 578), (539, 514, 565, 572), (558, 557, 597, 598), (553, 551, 575, 577), (540, 539, 572, 566), (514, 526, 568, 565), (498, 562, 600, 586), (602, 594, 610, 618), (599, 587, 500, 615), (600, 592, 608, 616), (593, 599, 615, 609), (603, 602, 618, 619), (598, 597, 613, 614), (592, 596, 612, 608), (595, 603, 619, 611), (587, 578, 549, 500), (596, 593, 609, 612), (597, 581, 533, 613), (578, 601, 617, 549), (586, 600, 616, 502), (594, 595, 611, 610), (581, 586, 502, 533), (601, 598, 614, 617), (607, 529, 534, 548), (605, 548, 549, 617), (533, 530, 614, 613), (530, 605, 617, 614), (606, 519, 529, 607), (502, 504, 604, 533), (504, 606, 607, 604), (548, 534, 500, 549), (533, 604, 605, 530), (604, 607, 548, 605), (606, 504, 608, 612), (519, 606, 612, 609), (534, 529, 615, 500), (610, 611, 619, 618), (529, 519, 609, 615), (504, 502, 616, 608), (589, 590, 663, 654), (374, 377, 655, 660), (588, 591, 652, 656), (590, 585, 661, 663), (377, 384, 658, 655), (384, 373, 653, 658), (620, 582, 679, 677), (580, 664, 680, 670), (621, 583, 668, 678), (429, 423, 669, 673), (434, 427, 665, 666), (667, 621, 678, 683), (584, 591, 627, 622), (589, 584, 622, 625), (590, 589, 625, 626), (585, 590, 626, 623), (591, 588, 624, 627), (588, 585, 623, 624), (638, 630, 631, 636), (637, 632, 633, 639), (635, 634, 630, 638), (639, 633, 629, 628), (628, 629, 634, 635), (636, 631, 632, 637), (590, 589, 639, 628), (372, 385, 632, 631), (385, 376, 633, 632), (584, 591, 636, 637), (588, 585, 635, 638), (376, 375, 629, 633), (649, 647, 643, 642), (651, 648, 645, 644), (650, 649, 642, 646), (648, 640, 641, 645), (640, 650, 646, 641), (647, 651, 644, 643), (582, 620, 650, 640), (579, 583, 647, 649), (422, 428, 642, 643), (437, 425, 641, 646), (580, 582, 640, 648), (428, 437, 646, 642), (653, 652, 662, 658), (660, 663, 661, 659), (655, 654, 663, 660), (659, 661, 656, 657), (658, 662, 654, 655), (657, 656, 652, 653), (591, 584, 662, 652), (373, 379, 657, 653), (585, 588, 656, 661), (386, 374, 660, 659), (379, 386, 659, 657), (584, 589, 654, 662), (424, 436, 674, 675), (580, 621, 667, 664), (434, 666, 682, 676), (427, 424, 675, 671), (669, 676, 678, 668), (675, 674, 677, 679), (671, 675, 679, 670), (674, 673, 672, 677), (673, 669, 668, 672), (682, 681, 680, 683), (678, 676, 682, 683), (671, 670, 680, 681), (582, 580, 670, 679), (666, 665, 681, 682), (579, 620, 677, 672), (436, 429, 673, 674), (664, 667, 683, 680), (423, 434, 676, 669), (583, 579, 672, 668), (665, 427, 671, 681), (25, 692, 693, 24), (5, 686, 692, 25), (29, 690, 691, 28), (3, 685, 690, 29), (1, 684, 689, 19), (7, 687, 688, 16), (28, 691, 687, 7), (16, 688, 686, 5), (19, 689, 685, 3), (24, 693, 684, 1), (32, 702, 703, 33), (15, 697, 702, 32), (36, 700, 701, 37), (13, 696, 700, 36), (9, 694, 699, 20), (10, 695, 698, 22), (37, 701, 695, 10), (22, 698, 697, 15), (20, 699, 696, 13), (33, 703, 694, 9), (160, 161, 713, 712), (143, 160, 712, 707), (164, 165, 711, 710), (141, 164, 710, 706), (137, 148, 709, 704), (138, 150, 708, 705), (165, 138, 705, 711), (150, 143, 707, 708), (148, 141, 706, 709), (161, 137, 704, 713), (733, 725, 717, 716), (729, 726, 719, 718), (728, 727, 721, 720), (722, 731, 737, 736), (714, 728, 720, 715), (725, 729, 718, 717), (726, 730, 724, 719), (730, 731, 722, 724), (727, 732, 723, 721), (732, 733, 716, 723), (149, 136, 717, 718), (708, 707, 727, 728), (712, 713, 733, 732), (139, 167, 722, 715), (709, 706, 726, 729), (151, 139, 715, 720), (707, 712, 732, 727), (713, 704, 725, 733), (136, 163, 716, 717), (166, 140, 719, 724), (737, 734, 735, 736), (715, 722, 736, 735), (731, 714, 734, 737), (714, 715, 735, 734), (741, 742, 739, 738), (742, 743, 740, 739), (739, 740, 746, 745), (738, 739, 745, 744), (748, 749, 743, 742), (747, 748, 742, 741), (544, 545, 743, 749), (510, 526, 746, 740), (541, 543, 748, 747), (545, 510, 740, 743)])
me_cube.polygons.foreach_set('material_index', [2, 2, 2, 0, 2, 2, 3, 3, 3, 3, 3, 3, 3, 3, 3, 3, 3, 3, 2, 2, 2, 2, 2, 2, 2, 2, 3, 3, 3, 3, 3, 3, 3, 3, 2, 2, 0, 0, 2, 2, 2, 2, 0, 0, 0, 0, 0, 0, 0, 0, 0, 0, 0, 0, 0, 0, 0, 0, 0, 0, 0, 0, 0, 0, 0, 0, 0, 0, 0, 0, 0, 0, 0, 0, 0, 0, 0, 0, 0, 0, 0, 0, 0, 0, 0, 0, 0, 0, 0, 0, 0, 0, 0, 0, 0, 0, 0, 0, 0, 0, 0, 0, 0, 0, 0, 0, 0, 0, 0, 0, 0, 0, 0, 0, 0, 0, 0, 0, 0, 0, 0, 0, 0, 2, 2, 2, 2, 2, 2, 2, 2, 2, 2, 2, 2, 2, 6, 2, 6, 2, 2, 2, 2, 2, 2, 2, 2, 2, 2, 2, 2, 2, 2, 2, 2, 2, 2, 2, 2, 2, 2, 2, 0, 0, 0, 0, 0, 0, 0, 0, 0, 0, 0, 0, 0, 0, 0, 0, 0, 0, 0, 0, 0, 0, 0, 0, 0, 0, 0, 0, 0, 0, 0, 0, 0, 0, 0, 0, 0, 0, 0, 0, 0, 0, 0, 0, 0, 0, 0, 0, 0, 0, 0, 0, 0, 0, 0, 0, 0, 0, 0, 0, 0, 0, 0, 0, 0, 0, 0, 0, 0, 0, 0, 0, 0, 0, 0, 0, 0, 0, 0, 0, 0, 0, 0, 0, 0, 0, 0, 0, 0, 0, 0, 0, 0, 0, 0, 0, 0, 0, 0, 0, 0, 0, 0, 0, 0, 0, 0, 0, 0, 0, 0, 0, 0, 0, 0, 0, 0, 0, 0, 0, 2, 2, 2, 2, 2, 2, 2, 2, 2, 2, 2, 2, 2, 2, 2, 2, 2, 2, 2, 2, 2, 0, 0, 0, 2, 2, 2, 2, 2, 2, 2, 2, 2, 2, 2, 2, 2, 2, 2, 2, 2, 2, 0, 0, 0, 0, 0, 0, 0, 0, 0, 0, 0, 0, 0, 0, 0, 0, 0, 0, 0, 0, 0, 0, 0, 0, 0, 0, 0, 0, 0, 0, 0, 0, 0, 0, 0, 0, 0, 0, 0, 1, 1, 0, 1, 1, 5, 0, 5, 0, 5, 1, 5, 1, 0, 5, 1, 5, 1, 0, 1, 0, 0, 5, 5, 5, 0, 5, 5, 0, 5, 5, 5, 5, 5, 5, 5, 5, 3, 3, 5, 3, 0, 5, 0, 1, 1, 0, 1, 1, 5, 1, 5, 0, 5, 1, 5, 1, 0, 5, 0, 5, 1, 0, 1, 0, 0, 5, 5, 5, 5, 5, 5, 5, 5, 5, 5, 5, 5, 5, 5, 0, 3, 3, 5, 3, 0, 5, 1, 1, 1, 1, 1, 1, 0, 0, 1, 1, 1, 1, 1, 1, 1, 1, 1, 1, 0, 0, 1, 1, 1, 1, 0, 0, 0, 0, 0, 0, 4, 0, 4, 4, 4, 0, 0, 0, 0, 0, 0, 0, 0, 3, 3, 0, 0, 3, 0, 0, 0, 0, 0, 0, 0, 4, 0, 4, 0, 0, 0, 0, 0, 0, 0, 3, 0, 0, 3, 3, 3, 0, 0, 0, 4, 4, 0, 0, 0, 0, 4, 4, 4, 0, 4, 0, 4, 4, 4, 4, 4, 4, 4, 4, 4, 4, 4, 4, 0, 4, 4, 4, 4, 4, 4, 4, 4, 4, 4, 0, 0, 4, 4, 4, 4, 4, 4, 0, 4, 4, 0, 4, 0, 0, 0, 4, 4, 4, 4, 4, 4, 4, 4, 4, 4, 4, 4, 4, 4, 4, 4, 4, 5, 0, 5, 5, 0, 0, 5, 0, 5, 0, 0, 0, 0, 0, 0, 0, 0, 0, 1, 1, 1, 1, 1, 1, 0, 1, 1, 0, 0, 1, 1, 1, 1, 1, 1, 1, 0, 0, 1, 1, 0, 1, 5, 5, 5, 5, 5, 5, 5, 0, 5, 0, 0, 5, 0, 0, 0, 0, 5, 5, 5, 5, 5, 5, 5, 5, 5, 0, 5, 0, 5, 0, 5, 0, 2, 2, 2, 2, 2, 2, 2, 2, 2, 2, 2, 2, 2, 2, 2, 2, 2, 2, 2, 2, 2, 2, 2, 2, 2, 2, 2, 2, 2, 2, 6, 6, 6, 6, 6, 6, 6, 6, 6, 6, 2, 6, 2, 2, 6, 2, 2, 2, 2, 2, 6, 2, 2, 6, 3, 3, 3, 3, 3, 0, 4, 4, 0, 4])
_uv = me_cube.uv_layers.new(name='UVMap')
_uv.uv.foreach_set('vector', [0.7917, 0.625, 0.875, 0.625, 0.875, 0.75, 0.7917, 0.75, 0.5417, 0.9167, 0.625, 0.9167, 0.625, 1.0, 0.5417, 1.0, 0.5417, 0.125, 0.625, 0.125, 0.625, 0.25, 0.5417, 0.25, 0.2917, 0.625, 0.375, 0.625, 0.375, 0.75, 0.2917, 0.75, 0.5417, 0.625, 0.625, 0.625, 0.625, 0.75, 0.5417, 0.75, 0.5417, 0.4167, 0.625, 0.4167, 0.625, 0.5, 0.5417, 0.5, 0.4513, 0.4167, 0.4583, 0.4167, 0.4583, 0.5, 0.4513, 0.5, 0.5335, 0.4167, 0.5417, 0.4167, 0.5417, 0.5, 0.5335, 0.5, 0.4513, 0.625, 0.4583, 0.625, 0.4583, 0.75, 0.4513, 0.75, 0.5335, 0.625, 0.5417, 0.625, 0.5417, 0.75, 0.5335, 0.75, 0.4513, 0.125, 0.4583, 0.125, 0.4583, 0.25, 0.4513, 0.25, 0.5335, 0.125, 0.5417, 0.125, 0.5417, 0.25, 0.5335, 0.25, 0.4513, 0.9167, 0.4583, 0.9167, 0.4583, 1.0, 0.4513, 1.0, 0.5335, 0.9167, 0.5417, 0.9167, 0.5417, 1.0, 0.5335, 1.0, 0.5335, 0.0, 0.5417, 0.0, 0.5417, 0.125, 0.5335, 0.125, 0.4513, 0.0, 0.4583, 0.0, 0.4583, 0.125, 0.4513, 0.125, 0.5335, 0.5, 0.5417, 0.5, 0.5417, 0.625, 0.5335, 0.625, 0.4513, 0.5, 0.4583, 0.5, 0.4583, 0.625, 0.4513, 0.625, 0.5417, 0.5, 0.625, 0.5, 0.625, 0.625, 0.5417, 0.625, 0.2917, 0.5, 0.375, 0.5, 0.375, 0.625, 0.2917, 0.625, 0.5417, 0.0, 0.625, 0.0, 0.625, 0.125, 0.5417, 0.125, 0.7917, 0.5, 0.875, 0.5, 0.875, 0.625, 0.7917, 0.625, 0.625, 0.5, 0.7083, 0.5, 0.7083, 0.625, 0.625, 0.625, 0.7083, 0.5, 0.7917, 0.5, 0.7917, 0.625, 0.7083, 0.625, 0.125, 0.5, 0.2083, 0.5, 0.2083, 0.625, 0.125, 0.625, 0.2083, 0.5, 0.2917, 0.5, 0.2917, 0.625, 0.2083, 0.625, 0.5335, 0.75, 0.5417, 0.75, 0.5417, 0.8333, 0.5335, 0.8333, 0.5335, 0.8333, 0.5417, 0.8333, 0.5417, 0.9167, 0.5335, 0.9167, 0.4513, 0.75, 0.4583, 0.75, 0.4583, 0.8333, 0.4513, 0.8333, 0.4513, 0.8333, 0.4583, 0.8333, 0.4583, 0.9167, 0.4513, 0.9167, 0.5335, 0.25, 0.5417, 0.25, 0.5417, 0.3333, 0.5335, 0.3333, 0.5335, 0.3333, 0.5417, 0.3333, 0.5417, 0.4167, 0.5335, 0.4167, 0.4513, 0.25, 0.4583, 0.25, 0.4583, 0.3333, 0.4513, 0.3333, 0.4513, 0.3333, 0.4583, 0.3333, 0.4583, 0.4167, 0.4513, 0.4167, 0.5417, 0.25, 0.625, 0.25, 0.625, 0.3333, 0.5417, 0.3333, 0.5417, 0.3333, 0.625, 0.3333, 0.625, 0.4167, 0.5417, 0.4167, 0.125, 0.625, 0.2083, 0.625, 0.2083, 0.75, 0.125, 0.75, 0.2083, 0.625, 0.2917, 0.625, 0.2917, 0.75, 0.2083, 0.75, 0.5417, 0.75, 0.625, 0.75, 0.625, 0.8333, 0.5417, 0.8333, 0.5417, 0.8333, 0.625, 0.8333, 0.625, 0.9167, 0.5417, 0.9167, 0.625, 0.625, 0.7083, 0.625, 0.7083, 0.75, 0.625, 0.75, 0.7083, 0.625, 0.7917, 0.625, 0.7917, 0.75, 0.7083, 0.75, 0.7917, 0.625, 0.875, 0.625, 0.875, 0.75, 0.7917, 0.75, 0.5599, 0.9167, 0.625, 0.9167, 0.625, 1.0, 0.5599, 1.0, 0.5599, 0.125, 0.625, 0.125, 0.625, 0.25, 0.5599, 0.25, 0.2917, 0.625, 0.375, 0.625, 0.375, 0.75, 0.2917, 0.75, 0.5599, 0.625, 0.625, 0.625, 0.625, 0.75, 0.5599, 0.75, 0.5599, 0.4167, 0.625, 0.4167, 0.625, 0.5, 0.5599, 0.5, 0.375, 0.4167, 0.4765, 0.4167, 0.4765, 0.5, 0.375, 0.5, 0.4765, 0.4167, 0.5599, 0.4167, 0.5599, 0.5, 0.4765, 0.5, 0.375, 0.625, 0.4765, 0.625, 0.4765, 0.75, 0.375, 0.75, 0.4765, 0.625, 0.5599, 0.625, 0.5599, 0.75, 0.4765, 0.75, 0.375, 0.125, 0.4765, 0.125, 0.4765, 0.25, 0.375, 0.25, 0.4765, 0.125, 0.5599, 0.125, 0.5599, 0.25, 0.4765, 0.25, 0.375, 0.9167, 0.4765, 0.9167, 0.4765, 1.0, 0.375, 1.0, 0.4765, 0.9167, 0.5599, 0.9167, 0.5599, 1.0, 0.4765, 1.0, 0.4765, 0.0, 0.5599, 0.0, 0.5599, 0.125, 0.4765, 0.125, 0.375, 0.0, 0.4765, 0.0, 0.4765, 0.125, 0.375, 0.125, 0.4765, 0.5, 0.5599, 0.5, 0.5599, 0.625, 0.4765, 0.625, 0.375, 0.5, 0.4765, 0.5, 0.4765, 0.625, 0.375, 0.625, 0.5599, 0.5, 0.625, 0.5, 0.625, 0.625, 0.5599, 0.625, 0.2917, 0.5, 0.375, 0.5, 0.375, 0.625, 0.2917, 0.625, 0.5599, 0.0, 0.625, 0.0, 0.625, 0.125, 0.5599, 0.125, 0.7917, 0.5, 0.875, 0.5, 0.875, 0.625, 0.7917, 0.625, 0.625, 0.5, 0.7083, 0.5, 0.7083, 0.625, 0.625, 0.625, 0.7083, 0.5, 0.7917, 0.5, 0.7917, 0.625, 0.7083, 0.625, 0.125, 0.5, 0.2083, 0.5, 0.2083, 0.625, 0.125, 0.625, 0.2083, 0.5, 0.2917, 0.5, 0.2917, 0.625, 0.2083, 0.625, 0.4765, 0.75, 0.5599, 0.75, 0.5599, 0.8333, 0.4765, 0.8333, 0.4765, 0.8333, 0.5599, 0.8333, 0.5599, 0.9167, 0.4765, 0.9167, 0.375, 0.75, 0.4765, 0.75, 0.4765, 0.8333, 0.375, 0.8333, 0.375, 0.8333, 0.4765, 0.8333, 0.4765, 0.9167, 0.375, 0.9167, 0.4765, 0.25, 0.5599, 0.25, 0.5599, 0.3333, 0.4765, 0.3333, 0.4765, 0.3333, 0.5599, 0.3333, 0.5599, 0.4167, 0.4765, 0.4167, 0.375, 0.25, 0.4765, 0.25, 0.4765, 0.3333, 0.375, 0.3333, 0.375, 0.3333, 0.4765, 0.3333, 0.4765, 0.4167, 0.375, 0.4167, 0.5599, 0.25, 0.625, 0.25, 0.625, 0.3333, 0.5599, 0.3333, 0.5599, 0.3333, 0.625, 0.3333, 0.625, 0.4167, 0.5599, 0.4167, 0.125, 0.625, 0.2083, 0.625, 0.2083, 0.75, 0.125, 0.75, 0.2083, 0.625, 0.2917, 0.625, 0.2917, 0.75, 0.2083, 0.75, 0.5599, 0.75, 0.625, 0.75, 0.625, 0.8333, 0.5599, 0.8333, 0.5599, 0.8333, 0.625, 0.8333, 0.625, 0.9167, 0.5599, 0.9167, 0.625, 0.625, 0.7083, 0.625, 0.7083, 0.75, 0.625, 0.75, 0.7083, 0.625, 0.7917, 0.625, 0.7917, 0.75, 0.7083, 0.75, 0.375, 0.1851, 0.625, 0.1851, 0.625, 0.25, 0.375, 0.25, 0.375, 0.4375, 0.625, 0.4375, 0.625, 0.5, 0.375, 0.5, 0.375, 0.6375, 0.625, 0.6375, 0.625, 0.75, 0.375, 0.75, 0.375, 0.9375, 0.625, 0.9375, 0.625, 1.0, 0.375, 1.0, 0.3125, 0.6375, 0.375, 0.6375, 0.375, 0.75, 0.3125, 0.75, 0.8125, 0.6375, 0.875, 0.6375, 0.875, 0.75, 0.8125, 0.75, 0.8125, 0.5, 0.875, 0.5, 0.875, 0.5649, 0.8125, 0.5649, 0.3125, 0.5, 0.375, 0.5, 0.375, 0.5649, 0.3125, 0.5649, 0.375, 0.5, 0.625, 0.5, 0.625, 0.5649, 0.375, 0.5649, 0.375, 0.1125, 0.625, 0.1125, 0.625, 0.1851, 0.375, 0.1851, 0.375, 0.0, 0.625, 0.0, 0.625, 0.1125, 0.375, 0.1125, 0.8125, 0.5649, 0.875, 0.5649, 0.875, 0.6375, 0.8125, 0.6375, 0.3125, 0.5649, 0.375, 0.5649, 0.375, 0.6375, 0.3125, 0.6375, 0.375, 0.5649, 0.625, 0.5649, 0.625, 0.6375, 0.375, 0.6375, 0.125, 0.5649, 0.1875, 0.5649, 0.1875, 0.6375, 0.125, 0.6375, 0.1875, 0.5649, 0.25, 0.5649, 0.25, 0.6375, 0.1875, 0.6375, 0.25, 0.5649, 0.3125, 0.5649, 0.3125, 0.6375, 0.25, 0.6375, 0.625, 0.5649, 0.6875, 0.5649, 0.6875, 0.6375, 0.625, 0.6375, 0.6875, 0.5649, 0.75, 0.5649, 0.75, 0.6375, 0.6875, 0.6375, 0.75, 0.5649, 0.8125, 0.5649, 0.8125, 0.6375, 0.75, 0.6375, 0.125, 0.5, 0.1875, 0.5, 0.1875, 0.5649, 0.125, 0.5649, 0.1875, 0.5, 0.25, 0.5, 0.25, 0.5649, 0.1875, 0.5649, 0.25, 0.5, 0.3125, 0.5, 0.3125, 0.5649, 0.25, 0.5649, 0.625, 0.5, 0.6875, 0.5, 0.6875, 0.5649, 0.625, 0.5649, 0.6875, 0.5, 0.75, 0.5, 0.75, 0.5649, 0.6875, 0.5649, 0.75, 0.5, 0.8125, 0.5, 0.8125, 0.5649, 0.75, 0.5649, 0.625, 0.6375, 0.6875, 0.6375, 0.6875, 0.75, 0.625, 0.75, 0.6875, 0.6375, 0.75, 0.6375, 0.75, 0.75, 0.6875, 0.75, 0.75, 0.6375, 0.8125, 0.6375, 0.8125, 0.75, 0.75, 0.75, 0.125, 0.6375, 0.1875, 0.6375, 0.1875, 0.75, 0.125, 0.75, 0.1875, 0.6375, 0.25, 0.6375, 0.25, 0.75, 0.1875, 0.75, 0.25, 0.6375, 0.3125, 0.6375, 0.3125, 0.75, 0.25, 0.75, 0.375, 0.75, 0.625, 0.75, 0.625, 0.8125, 0.375, 0.8125, 0.375, 0.8125, 0.625, 0.8125, 0.625, 0.875, 0.375, 0.875, 0.375, 0.875, 0.625, 0.875, 0.625, 0.9375, 0.375, 0.9375, 0.375, 0.25, 0.625, 0.25, 0.625, 0.3125, 0.375, 0.3125, 0.375, 0.3125, 0.625, 0.3125, 0.625, 0.375, 0.375, 0.375, 0.375, 0.375, 0.625, 0.375, 0.625, 0.4375, 0.375, 0.4375, 0.7917, 0.625, 0.7917, 0.75, 0.875, 0.75, 0.875, 0.625, 0.5599, 0.9167, 0.5599, 1.0, 0.625, 1.0, 0.625, 0.9167, 0.5599, 0.125, 0.5599, 0.25, 0.625, 0.25, 0.625, 0.125, 0.2917, 0.625, 0.2917, 0.75, 0.375, 0.75, 0.375, 0.625, 0.5599, 0.625, 0.5599, 0.75, 0.625, 0.75, 0.625, 0.625, 0.5599, 0.4167, 0.5599, 0.5, 0.625, 0.5, 0.625, 0.4167, 0.375, 0.4167, 0.375, 0.5, 0.4765, 0.5, 0.4765, 0.4167, 0.5599, 0.4167, 0.5599, 0.3333, 0.5599, 0.3333, 0.5599, 0.4167, 0.375, 0.625, 0.375, 0.75, 0.4765, 0.75, 0.4765, 0.625, 0.5454, 0.9167, 0.5454, 1.0, 0.5454, 1.0, 0.5454, 0.9167, 0.375, 0.125, 0.375, 0.25, 0.4765, 0.25, 0.4765, 0.125, 0.5599, 0.25, 0.5599, 0.125, 0.5599, 0.125, 0.5599, 0.25, 0.375, 0.9167, 0.375, 1.0, 0.4765, 1.0, 0.4765, 0.9167, 0.5599, 0.3333, 0.5599, 0.25, 0.5599, 0.25, 0.5599, 0.3333, 0.5454, 0.0, 0.5454, 0.125, 0.5454, 0.125, 0.5454, 0.0, 0.375, 0.0, 0.375, 0.125, 0.4765, 0.125, 0.4765, 0.0, 0.5454, 0.5, 0.5454, 0.625, 0.5454, 0.625, 0.5454, 0.5, 0.375, 0.5, 0.375, 0.625, 0.4765, 0.625, 0.4765, 0.5, 0.5599, 0.5, 0.5599, 0.625, 0.625, 0.625, 0.625, 0.5, 0.2917, 0.5, 0.2917, 0.625, 0.375, 0.625, 0.375, 0.5, 0.5599, 0.0, 0.5599, 0.125, 0.625, 0.125, 0.625, 0.0, 0.7917, 0.5, 0.7917, 0.625, 0.875, 0.625, 0.875, 0.5, 0.625, 0.5, 0.625, 0.625, 0.7083, 0.625, 0.7083, 0.5, 0.7083, 0.5, 0.7083, 0.625, 0.7917, 0.625, 0.7917, 0.5, 0.125, 0.5, 0.125, 0.625, 0.2083, 0.625, 0.2083, 0.5, 0.2083, 0.5, 0.2083, 0.625, 0.2917, 0.625, 0.2917, 0.5, 0.5599, 0.75, 0.5599, 0.625, 0.5599, 0.625, 0.5599, 0.75, 0.5454, 0.75, 0.5454, 0.8333, 0.5454, 0.8333, 0.5454, 0.75, 0.375, 0.75, 0.375, 0.8333, 0.4765, 0.8333, 0.4765, 0.75, 0.375, 0.8333, 0.375, 0.9167, 0.4765, 0.9167, 0.4765, 0.8333, 0.5599, 0.9167, 0.5599, 0.8333, 0.5599, 0.8333, 0.5599, 0.9167, 0.5454, 0.8333, 0.5454, 0.9167, 0.5454, 0.9167, 0.5454, 0.8333, 0.375, 0.25, 0.375, 0.3333, 0.4765, 0.3333, 0.4765, 0.25, 0.375, 0.3333, 0.375, 0.4167, 0.4765, 0.4167, 0.4765, 0.3333, 0.5599, 0.25, 0.5599, 0.3333, 0.625, 0.3333, 0.625, 0.25, 0.5599, 0.3333, 0.5599, 0.4167, 0.625, 0.4167, 0.625, 0.3333, 0.125, 0.625, 0.125, 0.75, 0.2083, 0.75, 0.2083, 0.625, 0.2083, 0.625, 0.2083, 0.75, 0.2917, 0.75, 0.2917, 0.625, 0.5599, 0.75, 0.5599, 0.8333, 0.625, 0.8333, 0.625, 0.75, 0.5599, 0.8333, 0.5599, 0.9167, 0.625, 0.9167, 0.625, 0.8333, 0.625, 0.625, 0.625, 0.75, 0.7083, 0.75, 0.7083, 0.625, 0.7083, 0.625, 0.7083, 0.75, 0.7917, 0.75, 0.7917, 0.625, 0.375, 0.1851, 0.375, 0.25, 0.625, 0.25, 0.625, 0.1851, 0.375, 0.4375, 0.375, 0.5, 0.625, 0.5, 0.625, 0.4375, 0.375, 0.6375, 0.375, 0.75, 0.625, 0.75, 0.625, 0.6375, 0.375, 0.9375, 0.375, 1.0, 0.625, 1.0, 0.625, 0.9375, 0.3125, 0.6375, 0.3125, 0.75, 0.375, 0.75, 0.375, 0.6375, 0.8125, 0.6375, 0.8125, 0.75, 0.875, 0.75, 0.875, 0.6375, 0.8125, 0.5, 0.8125, 0.5649, 0.875, 0.5649, 0.875, 0.5, 0.3125, 0.5, 0.3125, 0.5649, 0.375, 0.5649, 0.375, 0.5, 0.375, 0.5, 0.375, 0.5649, 0.625, 0.5649, 0.625, 0.5, 0.375, 0.1125, 0.375, 0.1851, 0.625, 0.1851, 0.625, 0.1125, 0.375, 0.0, 0.375, 0.1125, 0.625, 0.1125, 0.625, 0.0, 0.8125, 0.5649, 0.8125, 0.6375, 0.875, 0.6375, 0.875, 0.5649, 0.3125, 0.5649, 0.3125, 0.6375, 0.375, 0.6375, 0.375, 0.5649, 0.375, 0.5649, 0.375, 0.6375, 0.625, 0.6375, 0.625, 0.5649, 0.125, 0.5649, 0.125, 0.6375, 0.1875, 0.6375, 0.1875, 0.5649, 0.1875, 0.5649, 0.1875, 0.6375, 0.25, 0.6375, 0.25, 0.5649, 0.25, 0.5649, 0.25, 0.6375, 0.3125, 0.6375, 0.3125, 0.5649, 0.625, 0.5649, 0.625, 0.6375, 0.6875, 0.6375, 0.6875, 0.5649, 0.6875, 0.5649, 0.6875, 0.6375, 0.75, 0.6375, 0.75, 0.5649, 0.75, 0.5649, 0.75, 0.6375, 0.8125, 0.6375, 0.8125, 0.5649, 0.125, 0.5, 0.125, 0.5649, 0.1875, 0.5649, 0.1875, 0.5, 0.1875, 0.5, 0.1875, 0.5649, 0.25, 0.5649, 0.25, 0.5, 0.25, 0.5, 0.25, 0.5649, 0.3125, 0.5649, 0.3125, 0.5, 0.625, 0.5, 0.625, 0.5649, 0.6875, 0.5649, 0.6875, 0.5, 0.6875, 0.5, 0.6875, 0.5649, 0.75, 0.5649, 0.75, 0.5, 0.75, 0.5, 0.75, 0.5649, 0.8125, 0.5649, 0.8125, 0.5, 0.625, 0.6375, 0.625, 0.75, 0.6875, 0.75, 0.6875, 0.6375, 0.6875, 0.6375, 0.6875, 0.75, 0.75, 0.75, 0.75, 0.6375, 0.75, 0.6375, 0.75, 0.75, 0.8125, 0.75, 0.8125, 0.6375, 0.125, 0.6375, 0.125, 0.75, 0.1875, 0.75, 0.1875, 0.6375, 0.1875, 0.6375, 0.1875, 0.75, 0.25, 0.75, 0.25, 0.6375, 0.25, 0.6375, 0.25, 0.75, 0.3125, 0.75, 0.3125, 0.6375, 0.375, 0.75, 0.375, 0.8125, 0.625, 0.8125, 0.625, 0.75, 0.375, 0.8125, 0.375, 0.875, 0.625, 0.875, 0.625, 0.8125, 0.375, 0.875, 0.375, 0.9375, 0.625, 0.9375, 0.625, 0.875, 0.375, 0.25, 0.375, 0.3125, 0.625, 0.3125, 0.625, 0.25, 0.375, 0.3125, 0.375, 0.375, 0.625, 0.375, 0.625, 0.3125, 0.375, 0.375, 0.375, 0.4375, 0.625, 0.4375, 0.625, 0.375, 0.7917, 0.625, 0.7917, 0.75, 0.875, 0.75, 0.875, 0.625, 0.5599, 0.9167, 0.5599, 1.0, 0.625, 1.0, 0.625, 0.9167, 0.5599, 0.125, 0.5599, 0.25, 0.625, 0.25, 0.625, 0.125, 0.2917, 0.625, 0.2917, 0.75, 0.375, 0.75, 0.375, 0.625, 0.5599, 0.625, 0.5599, 0.75, 0.625, 0.75, 0.625, 0.625, 0.5599, 0.4167, 0.5599, 0.5, 0.625, 0.5, 0.625, 0.4167, 0.375, 0.4167, 0.375, 0.5, 0.4765, 0.5, 0.4765, 0.4167, 0.4765, 0.4167, 0.4765, 0.5, 0.5599, 0.5, 0.5599, 0.4167, 0.375, 0.625, 0.375, 0.75, 0.4765, 0.75, 0.4765, 0.625, 0.4765, 0.625, 0.4765, 0.75, 0.5599, 0.75, 0.5599, 0.625, 0.375, 0.125, 0.375, 0.25, 0.4765, 0.25, 0.4765, 0.125, 0.4765, 0.125, 0.4765, 0.25, 0.5599, 0.25, 0.5599, 0.125, 0.375, 0.9167, 0.375, 1.0, 0.4765, 1.0, 0.4765, 0.9167, 0.4765, 0.9167, 0.4765, 1.0, 0.5599, 1.0, 0.5599, 0.9167, 0.4765, 0.0, 0.4765, 0.125, 0.5599, 0.125, 0.5599, 0.0, 0.375, 0.0, 0.375, 0.125, 0.4765, 0.125, 0.4765, 0.0, 0.4765, 0.5, 0.4765, 0.625, 0.5599, 0.625, 0.5599, 0.5, 0.375, 0.5, 0.375, 0.625, 0.4765, 0.625, 0.4765, 0.5, 0.5599, 0.5, 0.5599, 0.625, 0.625, 0.625, 0.625, 0.5, 0.2917, 0.5, 0.2917, 0.625, 0.375, 0.625, 0.375, 0.5, 0.5599, 0.0, 0.5599, 0.125, 0.625, 0.125, 0.625, 0.0, 0.7917, 0.5, 0.7917, 0.625, 0.875, 0.625, 0.875, 0.5, 0.625, 0.5, 0.625, 0.625, 0.7083, 0.625, 0.7083, 0.5, 0.7083, 0.5, 0.7083, 0.625, 0.7917, 0.625, 0.7917, 0.5, 0.125, 0.5, 0.125, 0.625, 0.2083, 0.625, 0.2083, 0.5, 0.2083, 0.5, 0.2083, 0.625, 0.2917, 0.625, 0.2917, 0.5, 0.4765, 0.75, 0.4765, 0.8333, 0.5599, 0.8333, 0.5599, 0.75, 0.4765, 0.8333, 0.4765, 0.9167, 0.5599, 0.9167, 0.5599, 0.8333, 0.375, 0.75, 0.375, 0.8333, 0.4765, 0.8333, 0.4765, 0.75, 0.375, 0.8333, 0.375, 0.9167, 0.4765, 0.9167, 0.4765, 0.8333, 0.4765, 0.25, 0.4765, 0.3333, 0.5599, 0.3333, 0.5599, 0.25, 0.4765, 0.3333, 0.4765, 0.4167, 0.5599, 0.4167, 0.5599, 0.3333, 0.375, 0.25, 0.375, 0.3333, 0.4765, 0.3333, 0.4765, 0.25, 0.375, 0.3333, 0.375, 0.4167, 0.4765, 0.4167, 0.4765, 0.3333, 0.5599, 0.25, 0.5599, 0.3333, 0.625, 0.3333, 0.625, 0.25, 0.5599, 0.3333, 0.5599, 0.4167, 0.625, 0.4167, 0.625, 0.3333, 0.125, 0.625, 0.125, 0.75, 0.2083, 0.75, 0.2083, 0.625, 0.2083, 0.625, 0.2083, 0.75, 0.2917, 0.75, 0.2917, 0.625, 0.5599, 0.75, 0.5599, 0.8333, 0.625, 0.8333, 0.625, 0.75, 0.5599, 0.8333, 0.5599, 0.9167, 0.625, 0.9167, 0.625, 0.8333, 0.625, 0.625, 0.625, 0.75, 0.7083, 0.75, 0.7083, 0.625, 0.7083, 0.625, 0.7083, 0.75, 0.7917, 0.75, 0.7917, 0.625, 0.375, 0.1851, 0.375, 0.25, 0.625, 0.25, 0.625, 0.1851, 0.375, 0.4375, 0.375, 0.5, 0.625, 0.5, 0.625, 0.4375, 0.375, 0.6375, 0.375, 0.75, 0.625, 0.75, 0.625, 0.6375, 0.375, 0.9375, 0.375, 1.0, 0.625, 1.0, 0.625, 0.9375, 0.3125, 0.6375, 0.3125, 0.75, 0.375, 0.75, 0.375, 0.6375, 0.8125, 0.6375, 0.8125, 0.75, 0.875, 0.75, 0.875, 0.6375, 0.8125, 0.5, 0.8125, 0.5649, 0.875, 0.5649, 0.875, 0.5, 0.3125, 0.5, 0.3125, 0.5649, 0.375, 0.5649, 0.375, 0.5, 0.375, 0.5, 0.375, 0.5649, 0.625, 0.5649, 0.625, 0.5, 0.375, 0.1125, 0.375, 0.1851, 0.625, 0.1851, 0.625, 0.1125, 0.375, 0.0, 0.375, 0.1125, 0.625, 0.1125, 0.625, 0.0, 0.8125, 0.5649, 0.8125, 0.6375, 0.875, 0.6375, 0.875, 0.5649, 0.3125, 0.5649, 0.3125, 0.6375, 0.375, 0.6375, 0.375, 0.5649, 0.375, 0.5649, 0.375, 0.6375, 0.625, 0.6375, 0.625, 0.5649, 0.125, 0.5649, 0.125, 0.6375, 0.1875, 0.6375, 0.1875, 0.5649, 0.1875, 0.5649, 0.1875, 0.6375, 0.25, 0.6375, 0.25, 0.5649, 0.25, 0.5649, 0.25, 0.6375, 0.3125, 0.6375, 0.3125, 0.5649, 0.625, 0.5649, 0.625, 0.6375, 0.6875, 0.6375, 0.6875, 0.5649, 0.6875, 0.5649, 0.6875, 0.6375, 0.75, 0.6375, 0.75, 0.5649, 0.75, 0.5649, 0.75, 0.6375, 0.8125, 0.6375, 0.8125, 0.5649, 0.125, 0.5, 0.125, 0.5649, 0.1875, 0.5649, 0.1875, 0.5, 0.1875, 0.5, 0.1875, 0.5649, 0.25, 0.5649, 0.25, 0.5, 0.25, 0.5, 0.25, 0.5649, 0.3125, 0.5649, 0.3125, 0.5, 0.625, 0.5, 0.625, 0.5649, 0.6875, 0.5649, 0.6875, 0.5, 0.6875, 0.5, 0.6875, 0.5649, 0.75, 0.5649, 0.75, 0.5, 0.75, 0.5, 0.75, 0.5649, 0.8125, 0.5649, 0.8125, 0.5, 0.625, 0.6375, 0.625, 0.75, 0.6875, 0.75, 0.6875, 0.6375, 0.6875, 0.6375, 0.6875, 0.75, 0.75, 0.75, 0.75, 0.6375, 0.75, 0.6375, 0.75, 0.75, 0.8125, 0.75, 0.8125, 0.6375, 0.125, 0.6375, 0.125, 0.75, 0.1875, 0.75, 0.1875, 0.6375, 0.1875, 0.6375, 0.1875, 0.75, 0.25, 0.75, 0.25, 0.6375, 0.25, 0.6375, 0.25, 0.75, 0.3125, 0.75, 0.3125, 0.6375, 0.375, 0.75, 0.375, 0.8125, 0.625, 0.8125, 0.625, 0.75, 0.375, 0.8125, 0.375, 0.875, 0.625, 0.875, 0.625, 0.8125, 0.375, 0.875, 0.375, 0.9375, 0.625, 0.9375, 0.625, 0.875, 0.375, 0.25, 0.375, 0.3125, 0.625, 0.3125, 0.625, 0.25, 0.375, 0.3125, 0.375, 0.375, 0.625, 0.375, 0.625, 0.3125, 0.375, 0.375, 0.375, 0.4375, 0.625, 0.4375, 0.625, 0.375, 0.7917, 0.625, 0.875, 0.625, 0.875, 0.75, 0.7917, 0.75, 0.5599, 0.9167, 0.625, 0.9167, 0.625, 1.0, 0.5599, 1.0, 0.5599, 0.125, 0.625, 0.125, 0.625, 0.25, 0.5599, 0.25, 0.2917, 0.625, 0.375, 0.625, 0.375, 0.75, 0.2917, 0.75, 0.5599, 0.625, 0.625, 0.625, 0.625, 0.75, 0.5599, 0.75, 0.5599, 0.4167, 0.625, 0.4167, 0.625, 0.5, 0.5599, 0.5, 0.375, 0.4167, 0.4765, 0.4167, 0.4765, 0.5, 0.375, 0.5, 0.4765, 0.4167, 0.5599, 0.4167, 0.5599, 0.5, 0.4765, 0.5, 0.375, 0.625, 0.4765, 0.625, 0.4765, 0.75, 0.375, 0.75, 0.4765, 0.625, 0.5599, 0.625, 0.5599, 0.75, 0.4765, 0.75, 0.375, 0.125, 0.4765, 0.125, 0.4765, 0.25, 0.375, 0.25, 0.4765, 0.125, 0.5599, 0.125, 0.5599, 0.25, 0.4765, 0.25, 0.375, 0.9167, 0.4765, 0.9167, 0.4765, 1.0, 0.375, 1.0, 0.4765, 0.9167, 0.5599, 0.9167, 0.5599, 1.0, 0.4765, 1.0, 0.4765, 0.0, 0.5599, 0.0, 0.5599, 0.125, 0.4765, 0.125, 0.375, 0.0, 0.4765, 0.0, 0.4765, 0.125, 0.375, 0.125, 0.4765, 0.5, 0.5599, 0.5, 0.5599, 0.625, 0.4765, 0.625, 0.375, 0.5, 0.4765, 0.5, 0.4765, 0.625, 0.375, 0.625, 0.5599, 0.5, 0.625, 0.5, 0.625, 0.625, 0.5599, 0.625, 0.2917, 0.5, 0.375, 0.5, 0.375, 0.625, 0.2917, 0.625, 0.5599, 0.0, 0.625, 0.0, 0.625, 0.125, 0.5599, 0.125, 0.7917, 0.5, 0.875, 0.5, 0.875, 0.625, 0.7917, 0.625, 0.625, 0.5, 0.7083, 0.5, 0.7083, 0.625, 0.625, 0.625, 0.7083, 0.5, 0.7917, 0.5, 0.7917, 0.625, 0.7083, 0.625, 0.125, 0.5, 0.2083, 0.5, 0.2083, 0.625, 0.125, 0.625, 0.2083, 0.5, 0.2917, 0.5, 0.2917, 0.625, 0.2083, 0.625, 0.4765, 0.75, 0.5599, 0.75, 0.5599, 0.8333, 0.4765, 0.8333, 0.4765, 0.8333, 0.5599, 0.8333, 0.5599, 0.9167, 0.4765, 0.9167, 0.375, 0.75, 0.4765, 0.75, 0.4765, 0.8333, 0.375, 0.8333, 0.375, 0.8333, 0.4765, 0.8333, 0.4765, 0.9167, 0.375, 0.9167, 0.4765, 0.25, 0.5599, 0.25, 0.5599, 0.3333, 0.4765, 0.3333, 0.4765, 0.3333, 0.5599, 0.3333, 0.5599, 0.4167, 0.4765, 0.4167, 0.375, 0.25, 0.4765, 0.25, 0.4765, 0.3333, 0.375, 0.3333, 0.375, 0.3333, 0.4765, 0.3333, 0.4765, 0.4167, 0.375, 0.4167, 0.5599, 0.25, 0.625, 0.25, 0.625, 0.3333, 0.5599, 0.3333, 0.5599, 0.3333, 0.625, 0.3333, 0.625, 0.4167, 0.5599, 0.4167, 0.125, 0.625, 0.2083, 0.625, 0.2083, 0.75, 0.125, 0.75, 0.2083, 0.625, 0.2917, 0.625, 0.2917, 0.75, 0.2083, 0.75, 0.5599, 0.75, 0.625, 0.75, 0.625, 0.8333, 0.5599, 0.8333, 0.5599, 0.8333, 0.625, 0.8333, 0.625, 0.9167, 0.5599, 0.9167, 0.625, 0.625, 0.7083, 0.625, 0.7083, 0.75, 0.625, 0.75, 0.7083, 0.625, 0.7917, 0.625, 0.7917, 0.75, 0.7083, 0.75, 0.375, 0.1851, 0.625, 0.1851, 0.625, 0.25, 0.375, 0.25, 0.375, 0.4375, 0.625, 0.4375, 0.625, 0.5, 0.375, 0.5, 0.375, 0.6375, 0.625, 0.6375, 0.625, 0.75, 0.375, 0.75, 0.375, 0.9375, 0.625, 0.9375, 0.625, 1.0, 0.375, 1.0, 0.3125, 0.6375, 0.375, 0.6375, 0.375, 0.75, 0.3125, 0.75, 0.8125, 0.6375, 0.875, 0.6375, 0.875, 0.75, 0.8125, 0.75, 0.8125, 0.5, 0.875, 0.5, 0.875, 0.5649, 0.8125, 0.5649, 0.3125, 0.5, 0.375, 0.5, 0.375, 0.5649, 0.3125, 0.5649, 0.375, 0.5, 0.625, 0.5, 0.625, 0.5649, 0.375, 0.5649, 0.375, 0.1125, 0.625, 0.1125, 0.625, 0.1851, 0.375, 0.1851, 0.375, 0.0, 0.625, 0.0, 0.625, 0.1125, 0.375, 0.1125, 0.8125, 0.5649, 0.875, 0.5649, 0.875, 0.6375, 0.8125, 0.6375, 0.3125, 0.5649, 0.375, 0.5649, 0.375, 0.6375, 0.3125, 0.6375, 0.375, 0.5649, 0.625, 0.5649, 0.625, 0.6375, 0.375, 0.6375, 0.125, 0.5649, 0.1875, 0.5649, 0.1875, 0.6375, 0.125, 0.6375, 0.1875, 0.5649, 0.25, 0.5649, 0.25, 0.6375, 0.1875, 0.6375, 0.25, 0.5649, 0.3125, 0.5649, 0.3125, 0.6375, 0.25, 0.6375, 0.625, 0.5649, 0.6875, 0.5649, 0.6875, 0.6375, 0.625, 0.6375, 0.6875, 0.5649, 0.75, 0.5649, 0.75, 0.6375, 0.6875, 0.6375, 0.75, 0.5649, 0.8125, 0.5649, 0.8125, 0.6375, 0.75, 0.6375, 0.125, 0.5, 0.1875, 0.5, 0.1875, 0.5649, 0.125, 0.5649, 0.1875, 0.5, 0.25, 0.5, 0.25, 0.5649, 0.1875, 0.5649, 0.25, 0.5, 0.3125, 0.5, 0.3125, 0.5649, 0.25, 0.5649, 0.625, 0.5, 0.6875, 0.5, 0.6875, 0.5649, 0.625, 0.5649, 0.6875, 0.5, 0.75, 0.5, 0.75, 0.5649, 0.6875, 0.5649, 0.75, 0.5, 0.8125, 0.5, 0.8125, 0.5649, 0.75, 0.5649, 0.625, 0.6375, 0.6875, 0.6375, 0.6875, 0.75, 0.625, 0.75, 0.6875, 0.6375, 0.75, 0.6375, 0.75, 0.75, 0.6875, 0.75, 0.75, 0.6375, 0.8125, 0.6375, 0.8125, 0.75, 0.75, 0.75, 0.125, 0.6375, 0.1875, 0.6375, 0.1875, 0.75, 0.125, 0.75, 0.1875, 0.6375, 0.25, 0.6375, 0.25, 0.75, 0.1875, 0.75, 0.25, 0.6375, 0.3125, 0.6375, 0.3125, 0.75, 0.25, 0.75, 0.375, 0.75, 0.625, 0.75, 0.625, 0.8125, 0.375, 0.8125, 0.375, 0.8125, 0.625, 0.8125, 0.625, 0.875, 0.375, 0.875, 0.375, 0.875, 0.625, 0.875, 0.625, 0.9375, 0.375, 0.9375, 0.375, 0.25, 0.625, 0.25, 0.625, 0.3125, 0.375, 0.3125, 0.375, 0.3125, 0.625, 0.3125, 0.625, 0.375, 0.375, 0.375, 0.375, 0.375, 0.625, 0.375, 0.625, 0.4375, 0.375, 0.4375, 0.625, 0.625, 0.875, 0.625, 0.875, 0.75, 0.625, 0.75, 0.4995, 0.75, 0.625, 0.75, 0.625, 1.0, 0.4995, 1.0, 0.4995, 0.125, 0.625, 0.125, 0.625, 0.25, 0.4995, 0.25, 0.125, 0.625, 0.375, 0.625, 0.375, 0.75, 0.125, 0.75, 0.4995, 0.625, 0.625, 0.625, 0.625, 0.75, 0.4995, 0.75, 0.4995, 0.25, 0.625, 0.25, 0.625, 0.5, 0.4995, 0.5, 0.375, 0.25, 0.4161, 0.25, 0.4161, 0.5, 0.375, 0.5, 0.4731, 0.5, 0.4731, 0.25, 0.4731, 0.25, 0.4731, 0.5, 0.375, 0.625, 0.4161, 0.625, 0.4161, 0.75, 0.375, 0.75, 0.4731, 0.125, 0.4731, 0.0, 0.4731, 0.0, 0.4731, 0.125, 0.375, 0.125, 0.4161, 0.125, 0.4161, 0.25, 0.375, 0.25, 0.4995, 0.125, 0.4995, 0.25, 0.4995, 0.25, 0.4995, 0.125, 0.375, 0.75, 0.4161, 0.75, 0.4161, 1.0, 0.375, 1.0, 0.4995, 0.0, 0.4995, 0.125, 0.4995, 0.125, 0.4995, 0.0, 0.4731, 0.75, 0.4731, 0.625, 0.4731, 0.625, 0.4731, 0.75, 0.375, 0.0, 0.4161, 0.0, 0.4161, 0.125, 0.375, 0.125, 0.4995, 0.25, 0.4995, 0.5, 0.4995, 0.5, 0.4995, 0.25, 0.375, 0.5, 0.4161, 0.5, 0.4161, 0.625, 0.375, 0.625, 0.4995, 0.5, 0.625, 0.5, 0.625, 0.625, 0.4995, 0.625, 0.125, 0.5, 0.375, 0.5, 0.375, 0.625, 0.125, 0.625, 0.4995, 0.0, 0.625, 0.0, 0.625, 0.125, 0.4995, 0.125, 0.625, 0.5, 0.875, 0.5, 0.875, 0.625, 0.625, 0.625, 0.5, 0.0, 0.625, 0.0, 0.625, 0.25, 0.5, 0.25, 0.5, 0.4239, 0.625, 0.4239, 0.625, 0.5, 0.5, 0.5, 0.5, 0.5, 0.625, 0.5, 0.625, 0.75, 0.5, 0.75, 0.5, 0.8261, 0.625, 0.8261, 0.625, 1.0, 0.5, 1.0, 0.2989, 0.5, 0.375, 0.5, 0.375, 0.75, 0.2989, 0.75, 0.7011, 0.5, 0.875, 0.5, 0.875, 0.75, 0.7011, 0.75, 0.625, 0.5, 0.7011, 0.5, 0.7011, 0.75, 0.625, 0.75, 0.125, 0.5, 0.2989, 0.5, 0.2989, 0.75, 0.125, 0.75, 0.5, 0.75, 0.625, 0.75, 0.625, 0.8261, 0.5, 0.8261, 0.5, 0.25, 0.625, 0.25, 0.625, 0.4239, 0.5, 0.4239, 0.375, 0.25, 0.5, 0.25, 0.5, 0.4239, 0.375, 0.4239, 0.375, 0.75, 0.5, 0.75, 0.5, 0.8261, 0.375, 0.8261, 0.375, 0.8261, 0.5, 0.8261, 0.5, 1.0, 0.375, 1.0, 0.375, 0.5, 0.5, 0.5, 0.5, 0.75, 0.375, 0.75, 0.375, 0.4239, 0.5, 0.4239, 0.5, 0.5, 0.375, 0.5, 0.375, 0.0, 0.5, 0.0, 0.5, 0.25, 0.375, 0.25, 0.375, 0.0, 0.625, 0.0, 0.625, 0.25, 0.375, 0.25, 0.375, 0.25, 0.625, 0.25, 0.625, 0.5, 0.375, 0.5, 0.375, 0.5, 0.625, 0.5, 0.625, 0.75, 0.375, 0.75, 0.375, 0.75, 0.625, 0.75, 0.625, 1.0, 0.375, 1.0, 0.125, 0.5, 0.375, 0.5, 0.375, 0.75, 0.125, 0.75, 0.625, 0.5, 0.875, 0.5, 0.875, 0.75, 0.625, 0.75, 0.625, 0.625, 0.625, 0.75, 0.875, 0.75, 0.875, 0.625, 0.4995, 0.75, 0.4995, 1.0, 0.625, 1.0, 0.625, 0.75, 0.4995, 0.125, 0.4995, 0.25, 0.625, 0.25, 0.625, 0.125, 0.125, 0.625, 0.125, 0.75, 0.375, 0.75, 0.375, 0.625, 0.4995, 0.625, 0.4995, 0.75, 0.625, 0.75, 0.625, 0.625, 0.4995, 0.25, 0.4995, 0.5, 0.625, 0.5, 0.625, 0.25, 0.375, 0.25, 0.375, 0.5, 0.4161, 0.5, 0.4161, 0.25, 0.4995, 1.0, 0.4995, 0.75, 0.4995, 0.75, 0.4995, 1.0, 0.375, 0.625, 0.375, 0.75, 0.4161, 0.75, 0.4161, 0.625, 0.4599, 0.625, 0.4599, 0.75, 0.4599, 0.75, 0.4599, 0.625, 0.375, 0.125, 0.375, 0.25, 0.4161, 0.25, 0.4161, 0.125, 0.4995, 0.75, 0.4995, 0.625, 0.4995, 0.625, 0.4995, 0.75, 0.375, 0.75, 0.375, 1.0, 0.4161, 1.0, 0.4161, 0.75, 0.4995, 0.625, 0.4995, 0.5, 0.4995, 0.5, 0.4995, 0.625, 0.4599, 0.5, 0.4599, 0.625, 0.4599, 0.625, 0.4599, 0.5, 0.375, 0.0, 0.375, 0.125, 0.4161, 0.125, 0.4161, 0.0, 0.4599, 0.125, 0.4599, 0.25, 0.4599, 0.25, 0.4599, 0.125, 0.375, 0.5, 0.375, 0.625, 0.4161, 0.625, 0.4161, 0.5, 0.4995, 0.5, 0.4995, 0.625, 0.625, 0.625, 0.625, 0.5, 0.125, 0.5, 0.125, 0.625, 0.375, 0.625, 0.375, 0.5, 0.4995, 0.0, 0.4995, 0.125, 0.625, 0.125, 0.625, 0.0, 0.625, 0.5, 0.625, 0.625, 0.875, 0.625, 0.875, 0.5, 0.5, 0.0, 0.5, 0.25, 0.625, 0.25, 0.625, 0.0, 0.5, 0.4239, 0.5, 0.5, 0.625, 0.5, 0.625, 0.4239, 0.5, 0.5, 0.5, 0.75, 0.625, 0.75, 0.625, 0.5, 0.5, 0.8261, 0.5, 1.0, 0.625, 1.0, 0.625, 0.8261, 0.2989, 0.5, 0.2989, 0.75, 0.375, 0.75, 0.375, 0.5, 0.7011, 0.5, 0.7011, 0.75, 0.875, 0.75, 0.875, 0.5, 0.625, 0.5, 0.625, 0.75, 0.7011, 0.75, 0.7011, 0.5, 0.125, 0.5, 0.125, 0.75, 0.2989, 0.75, 0.2989, 0.5, 0.5, 0.75, 0.5, 0.8261, 0.625, 0.8261, 0.625, 0.75, 0.5, 0.25, 0.5, 0.4239, 0.625, 0.4239, 0.625, 0.25, 0.375, 0.25, 0.375, 0.4239, 0.5, 0.4239, 0.5, 0.25, 0.375, 0.75, 0.375, 0.8261, 0.5, 0.8261, 0.5, 0.75, 0.375, 0.8261, 0.375, 1.0, 0.5, 1.0, 0.5, 0.8261, 0.375, 0.5, 0.375, 0.75, 0.5, 0.75, 0.5, 0.5, 0.375, 0.4239, 0.375, 0.5, 0.5, 0.5, 0.5, 0.4239, 0.375, 0.0, 0.375, 0.25, 0.5, 0.25, 0.5, 0.0, 0.375, 0.0, 0.375, 0.25, 0.625, 0.25, 0.625, 0.0, 0.375, 0.25, 0.375, 0.5, 0.625, 0.5, 0.625, 0.25, 0.375, 0.5, 0.375, 0.75, 0.625, 0.75, 0.625, 0.5, 0.375, 0.75, 0.375, 1.0, 0.625, 1.0, 0.625, 0.75, 0.125, 0.5, 0.125, 0.75, 0.375, 0.75, 0.375, 0.5, 0.625, 0.5, 0.625, 0.75, 0.875, 0.75, 0.875, 0.5, 0.5, 0.125, 0.625, 0.125, 0.625, 0.25, 0.5, 0.25, 0.5, 0.375, 0.625, 0.375, 0.625, 0.5, 0.5, 0.5, 0.5, 0.625, 0.625, 0.625, 0.625, 0.75, 0.5, 0.75, 0.5, 0.875, 0.625, 0.875, 0.625, 1.0, 0.5, 1.0, 0.25, 0.625, 0.375, 0.625, 0.375, 0.75, 0.25, 0.75, 0.75, 0.625, 0.875, 0.625, 0.875, 0.75, 0.75, 0.75, 0.75, 0.5, 0.875, 0.5, 0.875, 0.625, 0.75, 0.625, 0.25, 0.5, 0.375, 0.5, 0.375, 0.625, 0.25, 0.625, 0.5, 0.5, 0.625, 0.5, 0.625, 0.625, 0.5, 0.625, 0.5, 0.0, 0.625, 0.0, 0.625, 0.125, 0.5, 0.125, 0.375, 0.0, 0.5, 0.0, 0.5, 0.125, 0.375, 0.125, 0.375, 0.5, 0.5, 0.5, 0.5, 0.625, 0.375, 0.625, 0.375, 0.875, 0.5, 0.875, 0.5, 1.0, 0.375, 1.0, 0.375, 0.625, 0.5, 0.625, 0.5, 0.75, 0.375, 0.75, 0.375, 0.375, 0.5, 0.375, 0.5, 0.5, 0.375, 0.5, 0.375, 0.125, 0.5, 0.125, 0.5, 0.25, 0.375, 0.25, 0.375, 0.25, 0.5, 0.25, 0.5, 0.375, 0.375, 0.375, 0.375, 0.75, 0.5, 0.75, 0.5, 0.875, 0.375, 0.875, 0.125, 0.5, 0.25, 0.5, 0.25, 0.625, 0.125, 0.625, 0.625, 0.5, 0.75, 0.5, 0.75, 0.625, 0.625, 0.625, 0.625, 0.625, 0.75, 0.625, 0.75, 0.75, 0.625, 0.75, 0.125, 0.625, 0.25, 0.625, 0.25, 0.75, 0.125, 0.75, 0.5, 0.75, 0.625, 0.75, 0.625, 0.875, 0.5, 0.875, 0.5, 0.25, 0.625, 0.25, 0.625, 0.375, 0.5, 0.375, 0.375, 0.0, 0.625, 0.0, 0.625, 0.25, 0.375, 0.25, 0.375, 0.25, 0.625, 0.25, 0.625, 0.5, 0.375, 0.5, 0.375, 0.5, 0.625, 0.5, 0.625, 0.75, 0.375, 0.75, 0.375, 0.75, 0.625, 0.75, 0.625, 1.0, 0.375, 1.0, 0.125, 0.5, 0.375, 0.5, 0.375, 0.75, 0.125, 0.75, 0.625, 0.5, 0.875, 0.5, 0.875, 0.75, 0.625, 0.75, 0.625, 0.8333, 0.625, 0.75, 0.625, 0.75, 0.625, 0.8333, 0.625, 0.5, 0.625, 0.5, 0.625, 0.5, 0.625, 0.5, 0.625, 1.0, 0.625, 0.9167, 0.625, 0.9167, 0.625, 1.0, 0.2917, 0.625, 0.375, 0.625, 0.375, 0.75, 0.2917, 0.75, 0.5625, 0.75, 0.5625, 0.625, 0.5625, 0.625, 0.5625, 0.75, 0.625, 0.5, 0.625, 0.5, 0.625, 0.5, 0.625, 0.5, 0.375, 0.4167, 0.4375, 0.4167, 0.4375, 0.5, 0.375, 0.5, 0.4375, 0.4167, 0.5, 0.4167, 0.5, 0.5, 0.4375, 0.5, 0.5, 0.4167, 0.5625, 0.4167, 0.5625, 0.5, 0.5, 0.5, 0.375, 0.625, 0.4375, 0.625, 0.4375, 0.75, 0.375, 0.75, 0.4375, 0.625, 0.5, 0.625, 0.5, 0.75, 0.4375, 0.75, 0.5, 0.625, 0.5625, 0.625, 0.5625, 0.75, 0.5, 0.75, 0.375, 0.125, 0.4375, 0.125, 0.4375, 0.25, 0.375, 0.25, 0.4375, 0.125, 0.5, 0.125, 0.5, 0.25, 0.4375, 0.25, 0.5, 0.125, 0.5625, 0.125, 0.5625, 0.25, 0.5, 0.25, 0.375, 0.9167, 0.4375, 0.9167, 0.4375, 1.0, 0.375, 1.0, 0.4375, 0.9167, 0.4375, 0.8333, 0.4375, 0.8333, 0.4375, 0.9167, 0.5, 0.125, 0.4375, 0.125, 0.4375, 0.125, 0.5, 0.125, 0.4375, 1.0, 0.4375, 0.9167, 0.4375, 0.9167, 0.4375, 1.0, 0.5, 0.8333, 0.5625, 0.8333, 0.5625, 0.8333, 0.5, 0.8333, 0.375, 0.0, 0.4375, 0.0, 0.4375, 0.125, 0.375, 0.125, 0.5, 0.5, 0.5625, 0.5, 0.5625, 0.625, 0.5, 0.625, 0.4375, 0.5, 0.5, 0.5, 0.5, 0.625, 0.4375, 0.625, 0.375, 0.5, 0.4375, 0.5, 0.4375, 0.625, 0.375, 0.625, 0.5625, 0.625, 0.5625, 0.5, 0.5625, 0.5, 0.5625, 0.625, 0.2917, 0.5, 0.375, 0.5, 0.375, 0.625, 0.2917, 0.625, 0.625, 0.5, 0.625, 0.625, 0.625, 0.625, 0.625, 0.5, 0.625, 0.625, 0.625, 0.5, 0.625, 0.5, 0.625, 0.625, 0.625, 0.625, 0.625, 0.5, 0.625, 0.5, 0.625, 0.625, 0.625, 0.625, 0.625, 0.625, 0.625, 0.625, 0.625, 0.625, 0.125, 0.5, 0.2083, 0.5, 0.2083, 0.625, 0.125, 0.625, 0.2083, 0.5, 0.2917, 0.5, 0.2917, 0.625, 0.2083, 0.625, 0.5, 0.75, 0.5625, 0.75, 0.5625, 0.8333, 0.5, 0.8333, 0.4375, 0.125, 0.4375, 0.0, 0.4375, 0.0, 0.4375, 0.125, 0.4375, 0.75, 0.5, 0.75, 0.5, 0.8333, 0.4375, 0.8333, 0.5625, 0.125, 0.5, 0.125, 0.5, 0.125, 0.5625, 0.125, 0.375, 0.75, 0.4375, 0.75, 0.4375, 0.8333, 0.375, 0.8333, 0.375, 0.8333, 0.4375, 0.8333, 0.4375, 0.9167, 0.375, 0.9167, 0.5, 0.25, 0.5625, 0.25, 0.5625, 0.3333, 0.5, 0.3333, 0.5, 0.3333, 0.5625, 0.3333, 0.5625, 0.4167, 0.5, 0.4167, 0.4375, 0.25, 0.5, 0.25, 0.5, 0.3333, 0.4375, 0.3333, 0.4375, 0.3333, 0.5, 0.3333, 0.5, 0.4167, 0.4375, 0.4167, 0.375, 0.25, 0.4375, 0.25, 0.4375, 0.3333, 0.375, 0.3333, 0.375, 0.3333, 0.4375, 0.3333, 0.4375, 0.4167, 0.375, 0.4167, 0.625, 0.125, 0.625, 0.0, 0.625, 0.0, 0.625, 0.125, 0.5625, 1.0, 0.5625, 0.9167, 0.5625, 0.9167, 0.5625, 1.0, 0.125, 0.625, 0.2083, 0.625, 0.2083, 0.75, 0.125, 0.75, 0.2083, 0.625, 0.2917, 0.625, 0.2917, 0.75, 0.2083, 0.75, 0.5625, 0.625, 0.5625, 0.625, 0.5625, 0.625, 0.5625, 0.625, 0.5625, 0.5, 0.5625, 0.5, 0.5625, 0.5, 0.5625, 0.5, 0.625, 0.4167, 0.625, 0.3333, 0.625, 0.3333, 0.625, 0.4167, 0.625, 0.5, 0.625, 0.4167, 0.625, 0.4167, 0.625, 0.5, 0.5625, 0.5, 0.5625, 0.4167, 0.5625, 0.4167, 0.5625, 0.5, 0.625, 0.625, 0.625, 0.625, 0.625, 0.625, 0.625, 0.625, 0.625, 0.3333, 0.625, 0.25, 0.625, 0.25, 0.625, 0.3333, 0.625, 0.5, 0.625, 0.625, 0.625, 0.625, 0.625, 0.5, 0.5625, 0.9167, 0.625, 0.9167, 0.625, 1.0, 0.5625, 1.0, 0.5625, 0.125, 0.625, 0.125, 0.625, 0.25, 0.5625, 0.25, 0.5625, 0.625, 0.625, 0.625, 0.625, 0.75, 0.5625, 0.75, 0.5625, 0.4167, 0.625, 0.4167, 0.625, 0.5, 0.5625, 0.5, 0.5625, 0.0, 0.625, 0.0, 0.625, 0.125, 0.5625, 0.125, 0.5625, 0.25, 0.625, 0.25, 0.625, 0.3333, 0.5625, 0.3333, 0.5625, 0.3333, 0.625, 0.3333, 0.625, 0.4167, 0.5625, 0.4167, 0.5625, 0.75, 0.625, 0.75, 0.625, 0.8333, 0.5625, 0.8333, 0.5625, 0.8333, 0.625, 0.8333, 0.625, 0.9167, 0.5625, 0.9167, 0.5625, 0.5, 0.625, 0.5, 0.625, 0.625, 0.5625, 0.625, 0.5625, 0.5, 0.625, 0.5, 0.625, 0.5, 0.5625, 0.5, 0.625, 0.625, 0.5625, 0.625, 0.5625, 0.625, 0.625, 0.625, 0.625, 0.625, 0.625, 0.625, 0.625, 0.625, 0.625, 0.625, 0.5625, 0.8333, 0.5625, 0.75, 0.5625, 0.75, 0.5625, 0.8333, 0.5625, 0.125, 0.5625, 0.0, 0.5625, 0.0, 0.5625, 0.125, 0.5625, 0.9167, 0.5625, 0.8333, 0.5625, 0.8333, 0.5625, 0.9167, 0.625, 0.25, 0.625, 0.125, 0.625, 0.125, 0.625, 0.25, 0.625, 0.9167, 0.625, 0.8333, 0.625, 0.8333, 0.625, 0.9167, 0.5625, 0.3333, 0.5625, 0.25, 0.5625, 0.25, 0.5625, 0.3333, 0.625, 0.75, 0.625, 0.625, 0.625, 0.625, 0.625, 0.75, 0.5625, 0.625, 0.5625, 0.5, 0.5625, 0.5, 0.5625, 0.625, 0.5625, 0.4167, 0.5625, 0.3333, 0.5625, 0.3333, 0.5625, 0.4167, 0.5625, 0.25, 0.5625, 0.125, 0.5625, 0.125, 0.5625, 0.25, 0.625, 0.5, 0.625, 0.5, 0.625, 0.5, 0.625, 0.5, 0.625, 0.5, 0.625, 0.5, 0.625, 0.5, 0.625, 0.5, 0.625, 0.125, 0.625, 0.0, 0.625, 0.0, 0.625, 0.125, 0.625, 0.5, 0.625, 0.4167, 0.625, 0.4167, 0.625, 0.5, 0.625, 0.25, 0.625, 0.125, 0.625, 0.125, 0.625, 0.25, 0.625, 0.625, 0.625, 0.5, 0.625, 0.5, 0.625, 0.625, 0.625, 0.75, 0.625, 0.625, 0.625, 0.625, 0.625, 0.75, 0.625, 0.4167, 0.625, 0.3333, 0.625, 0.3333, 0.625, 0.4167, 0.625, 0.625, 0.625, 0.625, 0.625, 0.625, 0.625, 0.625, 0.625, 1.0, 0.625, 0.9167, 0.625, 0.9167, 0.625, 1.0, 0.625, 0.3333, 0.625, 0.25, 0.625, 0.25, 0.625, 0.3333, 0.625, 0.625, 0.625, 0.625, 0.625, 0.625, 0.625, 0.625, 0.625, 0.9167, 0.625, 0.8333, 0.625, 0.8333, 0.625, 0.9167, 0.625, 0.5, 0.625, 0.5, 0.625, 0.5, 0.625, 0.5, 0.625, 0.5, 0.625, 0.625, 0.625, 0.625, 0.625, 0.5, 0.625, 0.625, 0.625, 0.5, 0.625, 0.5, 0.625, 0.625, 0.625, 0.8333, 0.625, 0.75, 0.625, 0.75, 0.625, 0.8333, 0.7917, 0.625, 0.875, 0.625, 0.875, 0.75, 0.7917, 0.75, 0.7083, 0.75, 0.7917, 0.75, 0.7917, 0.75, 0.7083, 0.75, 0.625, 0.625, 0.625, 0.75, 0.625, 0.75, 0.625, 0.625, 0.625, 0.75, 0.7083, 0.75, 0.7083, 0.75, 0.625, 0.75, 0.7917, 0.5, 0.875, 0.5, 0.875, 0.625, 0.7917, 0.625, 0.625, 0.5, 0.7083, 0.5, 0.7083, 0.625, 0.625, 0.625, 0.7083, 0.5, 0.7917, 0.5, 0.7917, 0.625, 0.7083, 0.625, 0.7917, 0.75, 0.875, 0.75, 0.875, 0.75, 0.7917, 0.75, 0.625, 0.625, 0.7083, 0.625, 0.7083, 0.75, 0.625, 0.75, 0.7083, 0.625, 0.7917, 0.625, 0.7917, 0.75, 0.7083, 0.75, 0.7917, 0.5, 0.7083, 0.5, 0.7083, 0.5, 0.7917, 0.5, 0.875, 0.5, 0.7917, 0.5, 0.7917, 0.5, 0.875, 0.5, 0.875, 0.75, 0.875, 0.625, 0.875, 0.625, 0.875, 0.75, 0.625, 0.5, 0.625, 0.625, 0.625, 0.625, 0.625, 0.5, 0.875, 0.625, 0.875, 0.5, 0.875, 0.5, 0.875, 0.625, 0.7083, 0.5, 0.625, 0.5, 0.625, 0.5, 0.7083, 0.5, 0.4731, 0.75, 0.4731, 1.0, 0.4731, 1.0, 0.4731, 0.75, 0.4161, 1.0, 0.4161, 0.75, 0.4161, 0.75, 0.4161, 1.0, 0.4731, 0.25, 0.4731, 0.5, 0.4731, 0.5, 0.4731, 0.25, 0.4731, 0.0, 0.4731, 0.125, 0.4731, 0.125, 0.4731, 0.0, 0.4161, 0.75, 0.4161, 0.625, 0.4161, 0.625, 0.4161, 0.75, 0.4161, 0.625, 0.4161, 0.5, 0.4161, 0.5, 0.4161, 0.625, 0.4599, 0.125, 0.4599, 0.0, 0.4599, 0.0, 0.4599, 0.125, 0.4599, 0.75, 0.4599, 0.75, 0.4599, 0.75, 0.4599, 0.75, 0.4599, 0.625, 0.4599, 0.5, 0.4599, 0.5, 0.4599, 0.625, 0.4161, 0.25, 0.4161, 0.5, 0.4161, 0.5, 0.4161, 0.25, 0.4161, 0.625, 0.4161, 0.75, 0.4161, 0.75, 0.4161, 0.625, 0.4599, 0.625, 0.4599, 0.625, 0.4599, 0.625, 0.4599, 0.625, 0.4731, 0.625, 0.4731, 0.5, 0.4731, 0.5, 0.4731, 0.625, 0.4731, 0.75, 0.4731, 0.625, 0.4731, 0.625, 0.4731, 0.75, 0.4731, 1.0, 0.4731, 0.75, 0.4731, 0.75, 0.4731, 1.0, 0.4731, 0.125, 0.4731, 0.0, 0.4731, 0.0, 0.4731, 0.125, 0.4731, 0.5, 0.4731, 0.25, 0.4731, 0.25, 0.4731, 0.5, 0.4731, 0.25, 0.4731, 0.125, 0.4731, 0.125, 0.4731, 0.25, 0.4731, 0.25, 0.4995, 0.25, 0.4995, 0.5, 0.4731, 0.5, 0.4731, 0.625, 0.4995, 0.625, 0.4995, 0.75, 0.4731, 0.75, 0.4731, 0.125, 0.4995, 0.125, 0.4995, 0.25, 0.4731, 0.25, 0.4731, 0.75, 0.4995, 0.75, 0.4995, 1.0, 0.4731, 1.0, 0.4731, 0.0, 0.4995, 0.0, 0.4995, 0.125, 0.4731, 0.125, 0.4731, 0.5, 0.4995, 0.5, 0.4995, 0.625, 0.4731, 0.625, 0.4731, 1.0, 0.4731, 0.75, 0.4731, 0.75, 0.4731, 1.0, 0.4995, 0.5, 0.4995, 0.625, 0.4995, 0.625, 0.4995, 0.5, 0.4995, 0.625, 0.4995, 0.75, 0.4995, 0.75, 0.4995, 0.625, 0.4731, 0.625, 0.4731, 0.5, 0.4731, 0.5, 0.4731, 0.625, 0.4731, 0.25, 0.4731, 0.125, 0.4731, 0.125, 0.4731, 0.25, 0.4995, 0.75, 0.4995, 1.0, 0.4995, 1.0, 0.4995, 0.75, 0.4599, 0.25, 0.4599, 0.5, 0.4995, 0.5, 0.4995, 0.25, 0.4599, 0.625, 0.4599, 0.75, 0.4995, 0.75, 0.4995, 0.625, 0.4599, 0.125, 0.4599, 0.25, 0.4995, 0.25, 0.4995, 0.125, 0.4599, 0.75, 0.4599, 1.0, 0.4995, 1.0, 0.4995, 0.75, 0.4599, 0.0, 0.4599, 0.125, 0.4995, 0.125, 0.4995, 0.0, 0.4599, 0.5, 0.4599, 0.625, 0.4995, 0.625, 0.4995, 0.5, 0.4599, 0.0, 0.4599, 0.125, 0.4599, 0.125, 0.4599, 0.0, 0.4599, 0.25, 0.4599, 0.5, 0.4599, 0.5, 0.4599, 0.25, 0.4995, 0.5, 0.4995, 0.25, 0.4995, 0.25, 0.4995, 0.5, 0.4995, 0.125, 0.4995, 0.0, 0.4995, 0.0, 0.4995, 0.125, 0.4599, 0.75, 0.4599, 1.0, 0.4599, 1.0, 0.4599, 0.75, 0.4995, 0.25, 0.4995, 0.125, 0.4995, 0.125, 0.4995, 0.25, 0.4161, 0.5, 0.4731, 0.5, 0.4731, 0.625, 0.4161, 0.625, 0.4161, 0.0, 0.4731, 0.0, 0.4731, 0.125, 0.4161, 0.125, 0.4161, 0.75, 0.4731, 0.75, 0.4731, 1.0, 0.4161, 1.0, 0.4161, 0.125, 0.4731, 0.125, 0.4731, 0.25, 0.4161, 0.25, 0.4161, 0.625, 0.4731, 0.625, 0.4731, 0.75, 0.4161, 0.75, 0.4161, 0.25, 0.4731, 0.25, 0.4731, 0.5, 0.4161, 0.5, 0.4731, 0.5, 0.4731, 0.625, 0.4731, 0.625, 0.4731, 0.5, 0.4161, 0.5, 0.4161, 0.25, 0.4161, 0.25, 0.4161, 0.5, 0.4731, 0.125, 0.4731, 0.25, 0.4731, 0.25, 0.4731, 0.125, 0.4161, 0.125, 0.4161, 0.0, 0.4161, 0.0, 0.4161, 0.125, 0.4161, 0.25, 0.4161, 0.125, 0.4161, 0.125, 0.4161, 0.25, 0.4731, 0.625, 0.4731, 0.75, 0.4731, 0.75, 0.4731, 0.625, 0.4161, 0.0, 0.4161, 0.125, 0.4161, 0.125, 0.4161, 0.0, 0.4599, 0.75, 0.4599, 0.625, 0.4599, 0.625, 0.4599, 0.75, 0.4161, 0.625, 0.4161, 0.625, 0.4161, 0.625, 0.4161, 0.625, 0.4161, 0.75, 0.4161, 1.0, 0.4161, 1.0, 0.4161, 0.75, 0.4161, 0.5, 0.4161, 0.625, 0.4599, 0.625, 0.4599, 0.5, 0.4161, 0.0, 0.4161, 0.125, 0.4599, 0.125, 0.4599, 0.0, 0.4161, 0.75, 0.4161, 1.0, 0.4599, 1.0, 0.4599, 0.75, 0.4161, 0.125, 0.4161, 0.25, 0.4599, 0.25, 0.4599, 0.125, 0.4161, 0.25, 0.4161, 0.5, 0.4599, 0.5, 0.4599, 0.25, 0.4161, 0.625, 0.4161, 0.75, 0.4599, 0.75, 0.4599, 0.625, 0.4599, 0.625, 0.4161, 0.625, 0.4161, 0.625, 0.4599, 0.625, 0.4161, 0.75, 0.4599, 0.75, 0.4599, 0.75, 0.4161, 0.75, 0.4599, 1.0, 0.4599, 0.75, 0.4599, 0.75, 0.4599, 1.0, 0.4161, 0.625, 0.4161, 0.75, 0.4161, 0.75, 0.4161, 0.625, 0.4599, 0.25, 0.4599, 0.125, 0.4599, 0.125, 0.4599, 0.25, 0.4161, 0.125, 0.4161, 0.25, 0.4161, 0.25, 0.4161, 0.125, 0.4599, 0.75, 0.4599, 0.625, 0.4599, 0.625, 0.4599, 0.75, 0.4161, 0.5, 0.4161, 0.625, 0.4161, 0.625, 0.4161, 0.5, 0.4599, 0.5, 0.4599, 0.25, 0.4599, 0.25, 0.4599, 0.5, 0.4161, 0.75, 0.4161, 0.75, 0.4161, 0.75, 0.4161, 0.75, 0.375, 0.3333, 0.4513, 0.3333, 0.4513, 0.4167, 0.375, 0.4167, 0.375, 0.25, 0.4513, 0.25, 0.4513, 0.3333, 0.375, 0.3333, 0.375, 0.8333, 0.4513, 0.8333, 0.4513, 0.9167, 0.375, 0.9167, 0.375, 0.75, 0.4513, 0.75, 0.4513, 0.8333, 0.375, 0.8333, 0.375, 0.5, 0.4513, 0.5, 0.4513, 0.625, 0.375, 0.625, 0.375, 0.0, 0.4513, 0.0, 0.4513, 0.125, 0.375, 0.125, 0.375, 0.9167, 0.4513, 0.9167, 0.4513, 1.0, 0.375, 1.0, 0.375, 0.125, 0.4513, 0.125, 0.4513, 0.25, 0.375, 0.25, 0.375, 0.625, 0.4513, 0.625, 0.4513, 0.75, 0.375, 0.75, 0.375, 0.4167, 0.4513, 0.4167, 0.4513, 0.5, 0.375, 0.5, 0.4583, 0.3333, 0.5335, 0.3333, 0.5335, 0.4167, 0.4583, 0.4167, 0.4583, 0.25, 0.5335, 0.25, 0.5335, 0.3333, 0.4583, 0.3333, 0.4583, 0.8333, 0.5335, 0.8333, 0.5335, 0.9167, 0.4583, 0.9167, 0.4583, 0.75, 0.5335, 0.75, 0.5335, 0.8333, 0.4583, 0.8333, 0.4583, 0.5, 0.5335, 0.5, 0.5335, 0.625, 0.4583, 0.625, 0.4583, 0.0, 0.5335, 0.0, 0.5335, 0.125, 0.4583, 0.125, 0.4583, 0.9167, 0.5335, 0.9167, 0.5335, 1.0, 0.4583, 1.0, 0.4583, 0.125, 0.5335, 0.125, 0.5335, 0.25, 0.4583, 0.25, 0.4583, 0.625, 0.5335, 0.625, 0.5335, 0.75, 0.4583, 0.75, 0.4583, 0.4167, 0.5335, 0.4167, 0.5335, 0.5, 0.4583, 0.5, 0.4765, 0.3333, 0.4765, 0.4167, 0.5454, 0.4167, 0.5454, 0.3333, 0.4765, 0.25, 0.4765, 0.3333, 0.5454, 0.3333, 0.5454, 0.25, 0.4765, 0.8333, 0.4765, 0.9167, 0.5454, 0.9167, 0.5454, 0.8333, 0.4765, 0.75, 0.4765, 0.8333, 0.5454, 0.8333, 0.5454, 0.75, 0.4765, 0.5, 0.4765, 0.625, 0.5454, 0.625, 0.5454, 0.5, 0.4765, 0.0, 0.4765, 0.125, 0.5454, 0.125, 0.5454, 0.0, 0.4765, 0.9167, 0.4765, 1.0, 0.5454, 1.0, 0.5454, 0.9167, 0.4765, 0.125, 0.4765, 0.25, 0.5454, 0.25, 0.5454, 0.125, 0.4765, 0.625, 0.4765, 0.75, 0.5454, 0.75, 0.5454, 0.625, 0.4765, 0.4167, 0.4765, 0.5, 0.5454, 0.5, 0.5454, 0.4167, 0.5454, 0.4167, 0.5454, 0.5, 0.5599, 0.5, 0.5599, 0.4167, 0.5454, 0.625, 0.5454, 0.75, 0.5599, 0.75, 0.5599, 0.625, 0.5454, 0.125, 0.5454, 0.25, 0.5599, 0.25, 0.5599, 0.125, 0.5599, 0.9167, 0.5454, 0.9167, 0.5454, 0.9167, 0.5599, 0.9167, 0.5454, 0.0, 0.5454, 0.125, 0.5599, 0.125, 0.5599, 0.0, 0.5454, 0.5, 0.5454, 0.625, 0.5599, 0.625, 0.5599, 0.5, 0.5454, 0.75, 0.5454, 0.8333, 0.5599, 0.8333, 0.5599, 0.75, 0.5454, 0.8333, 0.5454, 0.9167, 0.5599, 0.9167, 0.5599, 0.8333, 0.5454, 0.25, 0.5454, 0.3333, 0.5599, 0.3333, 0.5599, 0.25, 0.5454, 0.3333, 0.5454, 0.4167, 0.5599, 0.4167, 0.5599, 0.3333, 0.5599, 0.625, 0.5599, 0.5, 0.5599, 0.5, 0.5599, 0.625, 0.5454, 0.125, 0.5454, 0.25, 0.5454, 0.25, 0.5454, 0.125, 0.5454, 0.3333, 0.5454, 0.4167, 0.5454, 0.4167, 0.5454, 0.3333, 0.5599, 1.0, 0.5599, 0.9167, 0.5599, 0.9167, 0.5599, 1.0, 0.5454, 0.625, 0.5454, 0.75, 0.5454, 0.75, 0.5454, 0.625, 0.5599, 0.125, 0.5599, 0.0, 0.5599, 0.0, 0.5599, 0.125, 0.5454, 0.25, 0.5454, 0.3333, 0.5454, 0.3333, 0.5454, 0.25, 0.5454, 0.4167, 0.5454, 0.5, 0.5454, 0.5, 0.5454, 0.4167, 0.5599, 0.5, 0.5599, 0.4167, 0.5599, 0.4167, 0.5599, 0.5, 0.5599, 0.8333, 0.5599, 0.75, 0.5599, 0.75, 0.5599, 0.8333, 0.5454, 0.9167, 0.5454, 1.0, 0.5599, 1.0, 0.5599, 0.9167, 0.5599, 1.0, 0.5599, 0.9167, 0.5599, 0.9167, 0.5599, 1.0, 0.5454, 0.9167, 0.5454, 1.0, 0.5454, 1.0, 0.5454, 0.9167, 0.5454, 0.0, 0.5599, 0.0, 0.5599, 0.0, 0.5454, 0.0, 0.4375, 0.9167, 0.5, 0.9167, 0.5, 1.0, 0.4375, 1.0, 0.5, 0.9167, 0.5625, 0.9167, 0.5625, 1.0, 0.5, 1.0, 0.5, 0.0, 0.5625, 0.0, 0.5625, 0.125, 0.5, 0.125, 0.4375, 0.0, 0.5, 0.0, 0.5, 0.125, 0.4375, 0.125, 0.5, 0.8333, 0.5625, 0.8333, 0.5625, 0.9167, 0.5, 0.9167, 0.4375, 0.8333, 0.5, 0.8333, 0.5, 0.9167, 0.4375, 0.9167, 0.5625, 0.8333, 0.5625, 0.9167, 0.5625, 0.9167, 0.5625, 0.8333, 0.5625, 0.0, 0.5625, 0.125, 0.5625, 0.125, 0.5625, 0.0, 0.4375, 0.8333, 0.5, 0.8333, 0.5, 0.8333, 0.4375, 0.8333, 0.5625, 0.9167, 0.5625, 1.0, 0.5625, 1.0, 0.5625, 0.9167])
me_cube.materials.append(mat_main)
me_cube.materials.append(mat_pantalon_002)
me_cube.materials.append(mat_jacket)
me_cube.materials.append(mat_pelo)
me_cube.materials.append(mat_sombrero)
me_cube.materials.append(mat_botas)
me_cube.materials.append(mat_cinta)
me_cube.materials.append(None)
me_cube.use_mirror_vertex_groups = False
me_cube.update()

# ---- objects
ob_cube = bpy.data.objects.new('Cube', me_cube)
ob_light = bpy.data.objects.new('Light', light_light)
ob_c_mara = bpy.data.objects.new('Cámara', cam_c_mara)

# ---- transforms, parenting, visibility, modifiers, constraints
ob_cube.location = (0.0, 0.0, 6.877)
ob_cube.scale = (0.9313, 1.0, 1.475)
ob_cube.lock_rotations_4d = False
ob_cube.empty_display_type = 'ARROWS'
ob_cube.lineart.crease_threshold = 0.0
ob_light.location = (4.076, 1.005, 5.713)
ob_light.rotation_euler = (0.6503, 0.05522, 1.866)
ob_light.lock_rotations_4d = False
ob_light.empty_display_type = 'ARROWS'
ob_light.color = (0.0, 0.0, 0.0, 0.0)
ob_light.lineart.crease_threshold = 0.0
ob_c_mara.location = (31.8, 0.0, 18.4)
ob_c_mara.rotation_euler = (1.194, 4.748e-07, 1.606)
ob_c_mara.scale = (3.763, 3.763, 3.763)

# ---- collection membership
col_collection.objects.link(ob_cube)
col_collection.objects.link(ob_light)
col_collection.objects.link(ob_c_mara)

# ---- scene / render settings (as saved in the file)
scene.camera = ob_c_mara
scene.frame_start = 1; scene.frame_end = 250; scene.frame_set(1)
scene.render.engine = 'BLENDER_EEVEE_NEXT'
scene.cycles.sampling_pattern = 'TABULATED_SOBOL'
bpy.context.view_layer.update()
